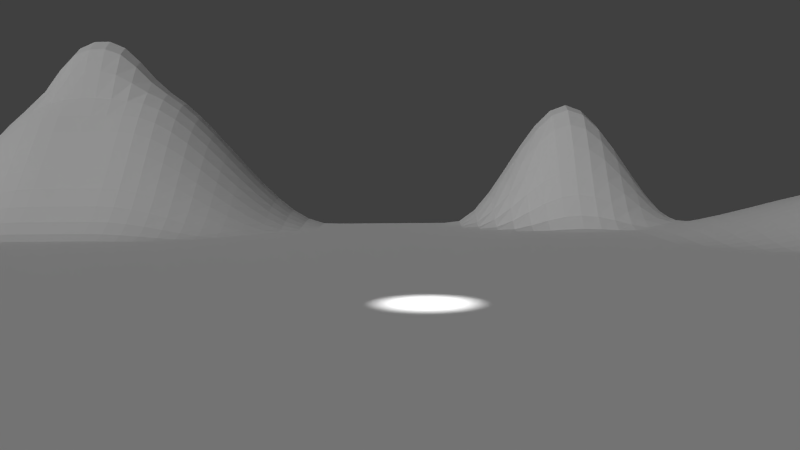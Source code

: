 # Source: MS-Szene1.blend  (saved by Blender 2.76.0; exported with 4.5.12 LTS)
import bpy
from mathutils import Matrix  # noqa: F401  (used for matrix-valued properties, if any)

bpy.ops.wm.read_factory_settings(use_empty=True)
scene = bpy.context.scene
scene.name = 'Scene'

# ---- collections
col_collection_1 = bpy.data.collections.new('Collection 1'); scene.collection.children.link(col_collection_1)
col_weihnachtsbaum = bpy.data.collections.new('Weihnachtsbaum')  # instanced only; not linked into the scene
col_baum_landschaft = bpy.data.collections.new('Baum_Landschaft')  # instanced only; not linked into the scene
col_haus = bpy.data.collections.new('Haus')  # instanced only; not linked into the scene

# ---- world
world_world = bpy.data.worlds.new('World'); scene.world = world_world
world_world.color = (0.05088, 0.05088, 0.05088)
world_world.use_sun_shadow = False
world_world.sun_shadow_jitter_overblur = 0.0
world_world.cycles.sampling_method = 'MANUAL'
world_world.cycles.sample_map_resolution = 256

# ---- cameras
cam_camera_001 = bpy.data.cameras.new('Camera.001')
cam_camera_001.clip_end = 100.0
cam_camera_001.lens = 35.0
cam_camera_001.sensor_width = 32.0
cam_camera_001.sensor_height = 18.0
cam_camera_001.display_size = 2.0
cam_camera_001.dof.focus_distance = 0.0

# ---- lights
light_spot = bpy.data.lights.new('Spot', 'SPOT')
light_spot.transmission_factor = 0.0
light_spot.energy = 50.0
light_spot.shadow_buffer_clip_start = 0.5
light_spot.shadow_soft_size = 0.1
light_spot.shadow_maximum_resolution = 0.006
light_spot.use_absolute_resolution = True
light_spot.cycles.use_multiple_importance_sampling = False
light_sun = bpy.data.lights.new('Sun', 'SUN')
light_sun.transmission_factor = 0.0
light_sun.angle = 0.1993
light_sun.energy = 1.0
light_sun.shadow_buffer_clip_start = 0.5
light_sun.shadow_soft_size = 0.1
light_sun.shadow_cascade_max_distance = 1000.0
light_sun.cycles.use_multiple_importance_sampling = False

# ---- meshes
me_plane = bpy.data.meshes.new('Plane')
me_plane.from_pydata([(-1.0, -1.0, 0.001767), (1.0, -1.0, 0.0107), (-1.0, 1.0, 0.0), (1.0, 1.0, 0.0), (-1.0, 0.0, 0.0), (0.0, -1.0, 0.0), (1.0, 0.0, 0.0), (0.0, 1.0, 0.0), (-1.008, -0.5, 0.02248), (0.5, -1.0, 0.3019), (1.0, 0.5, 0.0), (-0.5, 1.0, 0.0), (-1.0, 0.5, 0.0), (-0.5, -1.0, 0.06341), (1.0, -0.5, 0.0), (0.5, 1.0, 0.0), (0.0, -0.5, 0.0), (0.5, -0.5, 0.0), (-0.5004, -0.5, 0.001767), (-1.016, -0.75, 0.04364), (0.75, -1.0, 0.2506), (1.0, 0.75, 0.0), (-0.75, 1.0, 0.0), (-1.0, 0.25, 0.0), (-0.25, -1.0, 0.1569), (1.0, -0.25, 0.0), (0.25, 1.0, 0.0), (0.0, -0.25, 0.0), (-1.0, -0.25, 0.0), (0.25, -1.0, 0.05464), (1.0, 0.25, 0.0), (-0.25, 1.0, 0.0), (-1.0, 0.75, 0.0), (-0.7528, -1.0, 0.008968), (1.0, -0.75, 0.0), (0.75, 1.0, 0.0), (0.0, -0.75, 0.0), (0.5, -0.25, 0.0), (0.5, -0.75, 0.08319), (0.25, -0.5, 0.0), (0.75, -0.5, 0.0), (-0.5, -0.25, 0.0), (-0.5028, -0.75, 0.008968), (-0.7664, -0.5, 0.04364), (-0.25, -0.5, 0.0), (-0.25, -0.75, 0.0), (-0.7794, -0.75, 0.07544), (-0.75, -0.25, 0.0), (0.75, -0.75, 0.06805), (0.25, -0.75, 0.0008201), (0.25, -0.25, 0.0), (0.75, -0.25, 0.0), (-0.25, -0.25, 0.0), (-1.008, -0.875, 0.02248), (0.875, -1.0, 0.1191), (1.0, 0.875, 0.0), (-0.875, 1.0, 0.0), (-1.0, 0.125, 0.0), (-0.125, -1.0, 0.003418), (1.0, -0.125, 0.0), (0.125, 1.0, 0.0), (-1.0, -0.375, 0.001767), (0.375, -1.0, 0.1893), (1.0, 0.375, 0.0), (-0.375, 1.0, 0.0), (-1.0, 0.625, 0.0), (-0.6254, -1.0, 0.001767), (1.0, -0.625, 0.0), (0.625, 1.0, 0.0), (0.0, -0.625, 0.0), (0.5, -0.625, 0.0008201), (0.125, -0.5, 0.0), (0.625, -0.5, 0.0), (-0.5028, -0.625, 0.008968), (-0.8914, -0.5, 0.04364), (-0.375, -0.5, 0.0), (-1.016, -0.625, 0.04364), (0.625, -1.0, 0.3796), (1.0, 0.625, 0.0), (-0.625, 1.0, 0.0), (-1.0, 0.375, 0.0), (-0.375, -1.0, 0.2297), (1.0, -0.375, 0.0), (0.375, 1.0, 0.0), (0.0, -0.375, 0.0), (-1.0, -0.125, 0.0), (0.125, -1.0, 0.0), (1.0, 0.125, 0.0), (-0.125, 1.0, 0.0), (-1.0, 0.875, 0.0), (-0.8778, -1.0, 0.008968), (1.0, -0.875, 0.002844), (0.875, 1.0, 0.0), (0.0, -0.875, 0.0), (0.5, -0.375, 0.0), (0.5, -0.875, 0.2181), (0.375, -0.5, 0.0), (0.875, -0.5, 0.0), (-0.5, -0.375, 0.0), (-0.5005, -0.875, 0.01633), (-0.6329, -0.5, 0.02248), (-0.125, -0.5, 0.0), (-0.25, -0.625, 0.0), (-0.25, -0.875, 0.06341), (-0.375, -0.75, 0.0), (-0.125, -0.75, 0.0), (-0.7794, -0.625, 0.07544), (-0.7664, -0.875, 0.04364), (-0.9044, -0.75, 0.07544), (-0.6414, -0.75, 0.04364), (-0.7528, -0.375, 0.008968), (-0.875, -0.25, 0.0), (-0.625, -0.25, 0.0), (0.75, -0.625, 1.74e-05), (0.75, -0.875, 0.1893), (0.625, -0.75, 0.08521), (0.875, -0.75, 0.01661), (0.25, -0.625, 0.0), (0.25, -0.875, 0.03263), (0.125, -0.75, 0.0), (0.375, -0.75, 0.04286), (0.25, -0.375, 0.0), (0.125, -0.25, 0.0), (0.375, -0.25, 0.0), (0.75, -0.375, 0.0), (0.625, -0.25, 0.0), (0.875, -0.25, 0.0), (-0.25, -0.375, 0.0), (-0.375, -0.25, 0.0), (-0.125, -0.25, 0.0), (-0.125, -0.375, 0.0), (-0.375, -0.375, 0.0), (0.875, -0.375, 0.0), (0.625, -0.375, 0.0), (0.375, -0.375, 0.0), (0.125, -0.375, 0.0), (0.375, -0.875, 0.1401), (0.125, -0.875, 0.0), (0.125, -0.625, 0.0), (0.875, -0.875, 0.08319), (0.625, -0.875, 0.222), (0.625, -0.625, 0.001006), (-0.6254, -0.375, 0.001767), (-0.8778, -0.375, 0.008968), (-0.6329, -0.875, 0.02248), (-0.8914, -0.875, 0.04364), (-0.9044, -0.625, 0.07544), (-0.125, -0.875, 0.0), (-0.375, -0.875, 0.1035), (-0.375, -0.625, 0.0), (-0.125, -0.625, 0.0), (-0.6414, -0.625, 0.04364), (0.875, -0.625, 0.0), (0.375, -0.625, 0.0), (-1.003, -0.9375, 0.01029), (0.9375, -1.0, 0.05464), (1.0, 0.9375, 0.0), (-0.9375, 1.0, 0.0), (-1.0, 0.0625, 0.0), (-0.0625, -1.0, 0.0), (1.0, -0.0625, 0.0), (0.0625, 1.0, 0.0), (-1.003, -0.4375, 0.01029), (0.4375, -1.0, 0.2506), (1.0, 0.4375, 0.0), (-0.4375, 1.0, 0.0), (-1.0, 0.5625, 0.0), (-0.5625, -1.0, 0.003418), (1.0, -0.5625, 0.0), (0.5625, 1.0, 0.0), (0.0, -0.5625, 0.0), (0.5, -0.5625, 0.0), (0.0625, -0.5, 0.0), (0.5625, -0.5, 0.0), (-0.5016, -0.5625, 0.005578), (-0.9503, -0.5, 0.03469), (-0.4375, -0.5, 0.0), (-1.018, -0.6875, 0.04694), (0.6875, -1.0, 0.3312), (1.0, 0.6875, 0.0), (-0.6875, 1.0, 0.0), (-1.0, 0.3125, 0.0), (-0.3125, -1.0, 0.2297), (1.0, -0.3125, 0.0), (0.3125, 1.0, 0.0), (0.0, -0.3125, 0.0), (-1.0, -0.1875, 0.0), (0.1875, -1.0, 0.0107), (1.0, 0.1875, 0.0), (-0.1875, 1.0, 0.0), (-1.0, 0.8125, 0.0), (-0.8158, -1.0, 0.01029), (1.0, -0.8125, 0.0), (0.8125, 1.0, 0.0), (0.0, -0.8125, 0.0), (0.5, -0.3125, 0.0), (0.5, -0.8125, 0.1514), (0.3125, -0.5, 0.0), (0.8125, -0.5, 0.0), (-0.5, -0.3125, 0.0), (-0.5016, -0.8125, 0.005578), (-0.7003, -0.5, 0.03469), (-0.1875, -0.5, 0.0), (-0.25, -0.5625, 0.0), (-0.25, -0.8125, 0.007995), (-0.4375, -0.75, 0.0005206), (-0.1875, -0.75, 0.0), (-0.7739, -0.5625, 0.06189), (-0.7739, -0.8125, 0.06189), (-0.9614, -0.75, 0.06189), (-0.7114, -0.75, 0.06189), (-0.75, -0.3125, 0.0005206), (-0.9375, -0.25, 0.0), (-0.6875, -0.25, 0.0), (0.75, -0.5625, 0.0), (0.75, -0.8125, 0.1293), (0.5625, -0.75, 0.08521), (0.8125, -0.75, 0.04286), (0.25, -0.5625, 0.0), (0.25, -0.8125, 0.01348), (0.0625, -0.75, 0.0), (0.3125, -0.75, 0.01661), (0.25, -0.3125, 0.0), (0.0625, -0.25, 0.0), (0.3125, -0.25, 0.0), (0.75, -0.3125, 0.0), (0.5625, -0.25, 0.0), (0.8125, -0.25, 0.0), (-0.25, -0.3125, 0.0), (-0.4375, -0.25, 0.0), (-0.1875, -0.25, 0.0), (-1.013, -0.8125, 0.03469), (0.8125, -1.0, 0.1893), (1.0, 0.8125, 0.0), (-0.8125, 1.0, 0.0), (-1.0, 0.1875, 0.0), (-0.1875, -1.0, 0.06341), (1.0, -0.1875, 0.0), (0.1875, 1.0, 0.0), (-1.0, -0.3125, 0.0), (0.3125, -1.0, 0.1191), (1.0, 0.3125, 0.0), (-0.3125, 1.0, 0.0), (-1.0, 0.6875, 0.0), (-0.6891, -1.0, 0.005578), (1.0, -0.6875, 0.0), (0.6875, 1.0, 0.0), (0.0, -0.6875, 0.0), (0.5, -0.6875, 0.02809), (0.1875, -0.5, 0.0), (0.6875, -0.5, 0.0), (-0.5033, -0.6875, 0.01029), (-0.8303, -0.5, 0.04694), (-0.3125, -0.5, 0.0), (-1.013, -0.5625, 0.03469), (0.5625, -1.0, 0.3663), (1.0, 0.5625, 0.0), (-0.5625, 1.0, 0.0), (-1.0, 0.4375, 0.0), (-0.4375, -1.0, 0.1569), (1.0, -0.4375, 0.0), (0.4375, 1.0, 0.0), (0.0, -0.4375, 0.0), (-1.0, -0.0625, 0.0), (0.0625, -1.0, 0.0), (1.0, 0.0625, 0.0), (-0.0625, 1.0, 0.0), (-1.0, 0.9375, 0.0), (-0.9391, -1.0, 0.005578), (1.0, -0.9375, 0.008247), (0.9375, 1.0, 0.0), (0.0, -0.9375, 0.0), (0.5, -0.4375, 0.0), (0.5, -0.9375, 0.2701), (0.4375, -0.5, 0.0), (0.9375, -0.5, 0.0), (-0.5, -0.4375, 0.0), (-0.5, -0.9375, 0.04758), (-0.5658, -0.5, 0.01029), (-0.0625, -0.5, 0.0), (-0.25, -0.6875, 0.0), (-0.25, -0.9375, 0.1283), (-0.3125, -0.75, 0.0), (-0.0625, -0.75, 0.0), (-0.7814, -0.6875, 0.0806), (-0.7588, -0.9375, 0.02467), (-0.8439, -0.75, 0.0806), (-0.5713, -0.75, 0.02467), (-0.7588, -0.4375, 0.02467), (-0.8125, -0.25, 0.0), (-0.5625, -0.25, 0.0), (0.75, -0.6875, 0.02008), (0.75, -0.9375, 0.2338), (0.6875, -0.75, 0.08319), (0.9375, -0.75, 0.0008201), (0.25, -0.6875, 0.0), (0.25, -0.9375, 0.04855), (0.1875, -0.75, 0.0), (0.4375, -0.75, 0.06805), (0.25, -0.4375, 0.0), (0.1875, -0.25, 0.0), (0.4375, -0.25, 0.0), (0.75, -0.4375, 0.0), (0.6875, -0.25, 0.0), (0.9375, -0.25, 0.0), (-0.25, -0.4375, 0.0), (-0.3125, -0.25, 0.0), (-0.0625, -0.25, 0.0), (-0.125, -0.3125, 0.0), (-0.125, -0.4375, 0.0), (-0.1875, -0.375, 0.0), (-0.0625, -0.375, 0.0), (-0.375, -0.3125, 0.0), (-0.375, -0.4375, 0.0), (-0.4375, -0.375, 0.0), (-0.3125, -0.375, 0.0), (0.875, -0.3125, 0.0), (0.875, -0.4375, 0.0), (0.8125, -0.375, 0.0), (0.9375, -0.375, 0.0), (0.625, -0.3125, 0.0), (0.625, -0.4375, 0.0), (0.5625, -0.375, 0.0), (0.6875, -0.375, 0.0), (0.375, -0.3125, 0.0), (0.375, -0.4375, 0.0), (0.3125, -0.375, 0.0), (0.4375, -0.375, 0.0), (0.125, -0.3125, 0.0), (0.125, -0.4375, 0.0), (0.0625, -0.375, 0.0), (0.1875, -0.375, 0.0), (0.375, -0.8125, 0.09144), (0.375, -0.9375, 0.176), (0.3125, -0.875, 0.08319), (0.4375, -0.875, 0.1893), (0.125, -0.8125, 0.0), (0.125, -0.9375, 0.0), (0.0625, -0.875, 0.0), (0.1875, -0.875, 0.002844), (0.125, -0.5625, 0.0), (0.125, -0.6875, 0.0), (0.0625, -0.625, 0.0), (0.1875, -0.625, 0.0), (0.875, -0.8125, 0.04855), (0.875, -0.9375, 0.1094), (0.8125, -0.875, 0.1401), (0.9375, -0.875, 0.03263), (0.625, -0.8125, 0.1544), (0.625, -0.9375, 0.3132), (0.5625, -0.875, 0.222), (0.6875, -0.875, 0.2181), (0.625, -0.5625, 0.0), (0.625, -0.6875, 0.02919), (0.5625, -0.625, 0.001006), (0.6875, -0.625, 0.0008201), (-0.625, -0.3125, 0.0), (-0.6283, -0.4375, 0.01029), (-0.6891, -0.375, 0.005578), (-0.5625, -0.375, 0.0), (-0.875, -0.3125, 0.0005206), (-0.8838, -0.4375, 0.02467), (-0.9391, -0.375, 0.005578), (-0.8158, -0.375, 0.01029), (-0.6378, -0.8125, 0.03469), (-0.6283, -0.9375, 0.01029), (-0.7003, -0.875, 0.03469), (-0.5658, -0.875, 0.01029), (-0.8989, -0.8125, 0.06189), (-0.8838, -0.9375, 0.02467), (-0.9503, -0.875, 0.03469), (-0.8303, -0.875, 0.04694), (-0.8989, -0.5625, 0.06189), (-0.9064, -0.6875, 0.0806), (-0.9614, -0.625, 0.06189), (-0.8439, -0.625, 0.0806), (-0.125, -0.8125, 0.0), (-0.125, -0.9375, 0.0007798), (-0.1875, -0.875, 0.0146), (-0.0625, -0.875, 0.0), (-0.375, -0.8125, 0.02331), (-0.375, -0.9375, 0.1901), (-0.4375, -0.875, 0.06341), (-0.3125, -0.875, 0.1035), (-0.375, -0.5625, 0.0), (-0.375, -0.6875, 0.0), (-0.4375, -0.625, 0.0005206), (-0.3125, -0.625, 0.0), (-0.125, -0.5625, 0.0), (-0.125, -0.6875, 0.0), (-0.1875, -0.625, 0.0), (-0.0625, -0.625, 0.0), (-0.6378, -0.5625, 0.03469), (-0.6428, -0.6875, 0.04694), (-0.7114, -0.625, 0.06189), (-0.5713, -0.625, 0.02467), (0.875, -0.5625, 0.0), (0.875, -0.6875, 0.0002682), (0.8125, -0.625, 0.0), (0.9375, -0.625, 0.0), (0.375, -0.5625, 0.0), (0.375, -0.6875, 0.008247), (0.3125, -0.625, 0.0), (0.4375, -0.625, 1.74e-05), (0.4375, -0.6875, 0.02008), (0.3125, -0.6875, 0.0002682), (0.3125, -0.5625, 0.0), (0.9375, -0.6875, 0.0), (0.8125, -0.6875, 0.008247), (0.8125, -0.5625, 0.0), (-0.5722, -0.6875, 0.02699), (-0.7131, -0.6875, 0.06614), (-0.7067, -0.5625, 0.0504), (-0.0625, -0.6875, 0.0), (-0.1875, -0.6875, 0.0), (-0.1875, -0.5625, 0.0), (-0.3125, -0.6875, 0.0), (-0.4376, -0.6875, 0.0008522), (-0.4375, -0.5625, 1.487e-05), (-0.3125, -0.9375, 0.1901), (-0.4375, -0.9375, 0.1283), (-0.4375, -0.8125, 0.008009), (-0.0625, -0.9375, 0.0), (-0.1875, -0.9375, 0.04758), (-0.1875, -0.8125, 0.0), (-0.8462, -0.6875, 0.08631), (-0.9631, -0.6875, 0.06614), (-0.9567, -0.5625, 0.0504), (-0.8222, -0.9375, 0.02699), (-0.9439, -0.9375, 0.01845), (-0.9567, -0.8125, 0.0504), (-0.5632, -0.9375, 0.003804), (-0.6939, -0.9375, 0.01845), (-0.7067, -0.8125, 0.0504), (-0.8222, -0.4375, 0.02699), (-0.9439, -0.4375, 0.01845), (-0.9375, -0.3125, 1.487e-05), (-0.5632, -0.4375, 0.003024), (-0.6939, -0.4375, 0.01845), (-0.6875, -0.3125, 1.487e-05), (0.6875, -0.6875, 0.02809), (0.5625, -0.6875, 0.02919), (0.5625, -0.5625, 0.0), (0.6875, -0.9375, 0.2837), (0.5625, -0.9375, 0.306), (0.5625, -0.8125, 0.1544), (0.9375, -0.9375, 0.04855), (0.8125, -0.9375, 0.176), (0.8125, -0.8125, 0.09144), (0.1875, -0.6875, 0.0), (0.0625, -0.6875, 0.0), (0.0625, -0.5625, 0.0), (0.1875, -0.9375, 0.008247), (0.0625, -0.9375, 0.0), (0.0625, -0.8125, 0.0), (0.4375, -0.9375, 0.2338), (0.3125, -0.9375, 0.1094), (0.3125, -0.8125, 0.04855), (0.1875, -0.4375, 0.0), (0.0625, -0.4375, 0.0), (0.0625, -0.3125, 0.0), (0.4375, -0.4375, 0.0), (0.3125, -0.4375, 0.0), (0.3125, -0.3125, 0.0), (0.6875, -0.4375, 0.0), (0.5625, -0.4375, 0.0), (0.5625, -0.3125, 0.0), (0.9375, -0.4375, 0.0), (0.8125, -0.4375, 0.0), (0.8125, -0.3125, 0.0), (-0.3125, -0.4375, 0.0), (-0.4375, -0.4375, 0.0), (-0.4375, -0.3125, 0.0), (-0.0625, -0.4375, 0.0), (-0.1875, -0.4375, 0.0), (-0.1875, -0.3125, 0.0), (-0.0625, -0.3125, 0.0), (-0.3125, -0.3125, 0.0), (0.9375, -0.3125, 0.0), (0.6875, -0.3125, 0.0), (0.4375, -0.3125, 0.0), (0.1875, -0.3125, 0.0), (0.4375, -0.8125, 0.1293), (0.1875, -0.8125, 0.0), (0.1875, -0.5625, 0.0), (0.9375, -0.8125, 0.01348), (0.6875, -0.8125, 0.1514), (0.6875, -0.5625, 0.0), (-0.5625, -0.3125, 0.0), (-0.8126, -0.3125, 0.0008522), (-0.5689, -0.8125, 0.01845), (-0.8381, -0.8125, 0.06614), (-0.8381, -0.5625, 0.06614), (-0.0625, -0.8125, 0.0), (-0.3125, -0.8125, 0.02331), (-0.3125, -0.5625, 0.0), (-0.0625, -0.5625, 0.0), (-0.5689, -0.5625, 0.01845), (0.9375, -0.5625, 0.0), (0.4375, -0.5625, 0.0), (-1.001, -0.9688, 0.005334), (0.9688, -1.0, 0.02919), (1.0, 0.9688, 0.0), (-0.9688, 1.0, 0.0), (-1.0, 0.03125, 0.0), (-0.03125, -1.0, 0.0), (1.0, -0.03125, 0.0), (0.03125, 1.0, 0.0), (-1.005, -0.4688, 0.01616), (0.4688, -1.0, 0.2733), (1.0, 0.4688, 0.0), (-0.4688, 1.0, 0.0), (-1.0, 0.5312, 0.0), (-0.5312, -1.0, 0.02584), (1.0, -0.5312, 0.0), (0.5312, 1.0, 0.0), (0.0, -0.5312, 0.0), (0.5, -0.5312, 0.0), (0.03125, -0.5, 0.0), (0.5312, -0.5, 0.0), (-0.5009, -0.5312, 0.003587), (-0.9792, -0.5, 0.0288), (-0.4688, -0.5, 7.351e-05), (-1.017, -0.7188, 0.0461), (0.7188, -1.0, 0.2853), (1.0, 0.7188, 0.0), (-0.7188, 1.0, 0.0), (-1.0, 0.2812, 0.0), (-0.2812, -1.0, 0.1993), (1.0, -0.2812, 0.0), (0.2812, 1.0, 0.0), (0.0, -0.2812, 0.0), (-1.0, -0.2188, 0.0), (0.2188, -1.0, 0.02919), (1.0, 0.2188, 0.0), (-0.2188, 1.0, 0.0), (-1.0, 0.7812, 0.0), (-0.7844, -1.0, 0.009951), (1.0, -0.7812, 0.0), (0.7812, 1.0, 0.0), (0.0, -0.7812, 0.0), (0.5, -0.2812, 0.0), (0.5, -0.7812, 0.1166), (0.2812, -0.5, 0.0), (0.7812, -0.5, 0.0), (-0.5, -0.2812, 0.0), (-0.5022, -0.7812, 0.007451), (-0.7336, -0.5, 0.03975), (-0.2188, -0.5, 0.0), (-0.25, -0.5312, 0.0), (-0.25, -0.7812, 0.0), (-0.4697, -0.75, 0.003587), (-0.2188, -0.75, 0.0), (-0.7703, -0.5312, 0.05311), (-0.777, -0.7812, 0.06949), (-0.9891, -0.75, 0.05311), (-0.7457, -0.75, 0.06949), (-0.75, -0.2812, 0.0), (-0.9688, -0.25, 0.0), (-0.7188, -0.25, 0.0), (0.75, -0.5312, 0.0), (0.75, -0.7812, 0.09793), (0.5312, -0.75, 0.08521), (0.7812, -0.75, 0.05622), (0.25, -0.5312, 0.0), (0.25, -0.7812, 0.005644), (0.03125, -0.75, 0.0), (0.2812, -0.75, 0.006624), (0.25, -0.2812, 0.0), (0.03125, -0.25, 0.0), (0.2812, -0.25, 0.0), (0.75, -0.2812, 0.0), (0.5312, -0.25, 0.0), (0.7812, -0.25, 0.0), (-0.25, -0.2812, 0.0), (-0.4688, -0.25, 0.0), (-0.2188, -0.25, 0.0), (-1.01, -0.8438, 0.0288), (0.8438, -1.0, 0.1544), (1.0, 0.8438, 0.0), (-0.8438, 1.0, 0.0), (-1.0, 0.1562, 0.0), (-0.1562, -1.0, 0.02584), (1.0, -0.1562, 0.0), (0.1562, 1.0, 0.0), (-1.0, -0.3438, 7.351e-05), (0.3438, -1.0, 0.1544), (1.0, 0.3438, 0.0), (-0.3438, 1.0, 0.0), (-1.0, 0.6562, 0.0), (-0.6572, -1.0, 0.003587), (1.0, -0.6562, 0.0), (0.6562, 1.0, 0.0), (0.0, -0.6562, 0.0), (0.5, -0.6562, 0.01005), (0.1562, -0.5, 0.0), (0.6562, -0.5, 0.0), (-0.5031, -0.6562, 0.009951), (-0.8612, -0.5, 0.0461), (-0.3438, -0.5, 0.0), (-1.015, -0.5938, 0.03975), (0.5938, -1.0, 0.3796), (1.0, 0.5938, 0.0), (-0.5938, 1.0, 0.0), (-1.0, 0.4062, 0.0), (-0.4062, -1.0, 0.1993), (1.0, -0.4062, 0.0), (0.4062, 1.0, 0.0), (0.0, -0.4062, 0.0), (-1.0, -0.09375, 0.0), (0.09375, -1.0, 0.0), (1.0, 0.09375, 0.0), (-0.09375, 1.0, 0.0), (-1.0, 0.9062, 0.0), (-0.9085, -1.0, 0.007451), (1.0, -0.9062, 0.005644), (0.9062, 1.0, 0.0), (0.0, -0.9062, 0.0), (0.5, -0.4062, 0.0), (0.5, -0.9062, 0.2463), (0.4062, -0.5, 0.0), (0.9062, -0.5, 0.0), (-0.5, -0.4062, 0.0), (-0.5001, -0.9062, 0.0317), (-0.5992, -0.5, 0.01616), (-0.09375, -0.5, 0.0), (-0.25, -0.6562, 0.0), (-0.25, -0.9062, 0.09781), (-0.3438, -0.75, 0.0), (-0.09375, -0.75, 0.0), (-0.7809, -0.6562, 0.07927), (-0.7625, -0.9062, 0.034), (-0.8746, -0.75, 0.07927), (-0.6063, -0.75, 0.034), (-0.7555, -0.4062, 0.01616), (-0.8438, -0.25, 0.0), (-0.5938, -0.25, 0.0), (0.75, -0.6562, 0.005644), (0.75, -0.9062, 0.2143), (0.6562, -0.75, 0.08521), (0.9062, -0.75, 0.006624), (0.25, -0.6562, 0.0), (0.25, -0.9062, 0.04149), (0.1562, -0.75, 0.0), (0.4062, -0.75, 0.05622), (0.25, -0.4062, 0.0), (0.1562, -0.25, 0.0), (0.4062, -0.25, 0.0), (0.75, -0.4062, 0.0), (0.6562, -0.25, 0.0), (0.9062, -0.25, 0.0), (-0.25, -0.4062, 0.0), (-0.3438, -0.25, 0.0), (-0.09375, -0.25, 0.0), (-0.125, -0.2812, 0.0), (-0.125, -0.4062, 0.0), (-0.2188, -0.375, 0.0), (-0.09375, -0.375, 0.0), (-0.375, -0.2812, 0.0), (-0.375, -0.4062, 0.0), (-0.4688, -0.375, 0.0), (-0.3438, -0.375, 0.0), (0.875, -0.2812, 0.0), (0.875, -0.4062, 0.0), (0.7812, -0.375, 0.0), (0.9062, -0.375, 0.0), (0.625, -0.2812, 0.0), (0.625, -0.4062, 0.0), (0.5312, -0.375, 0.0), (0.6562, -0.375, 0.0), (0.375, -0.2812, 0.0), (0.375, -0.4062, 0.0), (0.2812, -0.375, 0.0), (0.4062, -0.375, 0.0), (0.125, -0.2812, 0.0), (0.125, -0.4062, 0.0), (0.03125, -0.375, 0.0), (0.1562, -0.375, 0.0), (0.375, -0.7812, 0.06628), (0.375, -0.9062, 0.1603), (0.2812, -0.875, 0.05622), (0.4062, -0.875, 0.1665), (0.125, -0.7812, 0.0), (0.125, -0.9062, 0.0), (0.03125, -0.875, 0.0), (0.1562, -0.875, 0.0), (0.125, -0.5312, 0.0), (0.125, -0.6562, 0.0), (0.03125, -0.625, 0.0), (0.1562, -0.625, 0.0), (0.875, -0.7812, 0.03146), (0.875, -0.9062, 0.09793), (0.7812, -0.875, 0.1665), (0.9062, -0.875, 0.05622), (0.625, -0.7812, 0.1191), (0.625, -0.9062, 0.2577), (0.5312, -0.875, 0.222), (0.6562, -0.875, 0.222), (0.625, -0.5312, 0.0), (0.625, -0.6562, 0.0107), (0.5312, -0.625, 0.001006), (0.6562, -0.625, 0.001006), (-0.625, -0.2812, 0.0), (-0.6265, -0.4062, 0.005334), (-0.721, -0.375, 0.007451), (-0.5938, -0.375, 0.0004506), (-0.875, -0.2812, 0.0), (-0.8805, -0.4062, 0.01616), (-0.9697, -0.375, 0.003587), (-0.8469, -0.375, 0.009951), (-0.6399, -0.7812, 0.03975), (-0.6305, -0.9062, 0.01616), (-0.7336, -0.875, 0.03975), (-0.5992, -0.875, 0.01616), (-0.902, -0.7812, 0.06949), (-0.8875, -0.9062, 0.034), (-0.9792, -0.875, 0.0288), (-0.8612, -0.875, 0.0461), (-0.8953, -0.5312, 0.05311), (-0.9059, -0.6562, 0.07927), (-0.9891, -0.625, 0.05311), (-0.8746, -0.625, 0.07927), (-0.125, -0.7812, 0.0), (-0.125, -0.9062, 0.0), (-0.2188, -0.875, 0.03737), (-0.09375, -0.875, 0.0), (-0.375, -0.7812, 0.00258), (-0.375, -0.9062, 0.1494), (-0.4688, -0.875, 0.03741), (-0.3438, -0.875, 0.1094), (-0.375, -0.5312, 0.0), (-0.375, -0.6562, 0.0), (-0.4697, -0.625, 0.003587), (-0.3438, -0.625, 0.0), (-0.125, -0.5312, 0.0), (-0.125, -0.6562, 0.0), (-0.2188, -0.625, 0.0), (-0.09375, -0.625, 0.0), (-0.6354, -0.5312, 0.0288), (-0.6424, -0.6562, 0.0461), (-0.7457, -0.625, 0.06949), (-0.6063, -0.625, 0.034), (0.875, -0.5312, 0.0), (0.875, -0.6562, 0.0), (0.7812, -0.625, 0.0), (0.9062, -0.625, 0.0), (0.375, -0.5312, 0.0), (0.375, -0.6562, 0.0006537), (0.2812, -0.625, 0.0), (0.4062, -0.625, 0.0), (-1.005, -0.9062, 0.01616), (0.9062, -1.0, 0.08521), (1.0, 0.9062, 0.0), (-0.9062, 1.0, 0.0), (-1.0, 0.09375, 0.0), (-0.09375, -1.0, 0.0), (1.0, -0.09375, 0.0), (0.09375, 1.0, 0.0), (-1.001, -0.4062, 0.005334), (0.4062, -1.0, 0.222), (1.0, 0.4062, 0.0), (-0.4062, 1.0, 0.0), (-1.0, 0.5938, 0.0), (-0.5938, -1.0, 0.0004506), (1.0, -0.5938, 0.0), (0.5938, 1.0, 0.0), (0.0, -0.5938, 0.0), (0.5, -0.5938, 0.0), (0.09375, -0.5, 0.0), (0.5938, -0.5, 0.0), (-0.5022, -0.5938, 0.007451), (-0.9211, -0.5, 0.03975), (-0.4062, -0.5, 0.0), (-1.017, -0.6562, 0.0461), (0.6562, -1.0, 0.3663), (1.0, 0.6562, 0.0), (-0.6562, 1.0, 0.0), (-1.0, 0.3438, 0.0), (-0.3438, -1.0, 0.2413), (1.0, -0.3438, 0.0), (0.3438, 1.0, 0.0), (0.0, -0.3438, 0.0), (-1.0, -0.1562, 0.0), (0.1562, -1.0, 0.001006), (1.0, 0.1562, 0.0), (-0.1562, 1.0, 0.0), (-1.0, 0.8438, 0.0), (-0.8469, -1.0, 0.009951), (1.0, -0.8438, 0.0006537), (0.8438, 1.0, 0.0), (0.0, -0.8438, 0.0), (0.5, -0.3438, 0.0), (0.5, -0.8438, 0.1859), (0.3438, -0.5, 0.0), (0.8438, -0.5, 0.0), (-0.5, -0.3438, 0.0), (-0.5009, -0.8438, 0.006165), (-0.6667, -0.5, 0.0288), (-0.1562, -0.5, 0.0), (-0.25, -0.5938, 0.0), (-0.25, -0.8438, 0.03131), (-0.4062, -0.75, 0.0), (-0.1562, -0.75, 0.0), (-0.777, -0.5938, 0.06949), (-0.7703, -0.8438, 0.05311), (-0.9332, -0.75, 0.06949), (-0.6766, -0.75, 0.05311), (-0.7509, -0.3438, 0.003587), (-0.9062, -0.25, 0.0), (-0.6562, -0.25, 0.0), (0.75, -0.5938, 0.0), (0.75, -0.8438, 0.1603), (0.5938, -0.75, 0.08521), (0.8438, -0.75, 0.02919), (0.25, -0.5938, 0.0), (0.25, -0.8438, 0.02291), (0.09375, -0.75, 0.0), (0.3438, -0.75, 0.02919), (0.25, -0.3438, 0.0), (0.09375, -0.25, 0.0), (0.3438, -0.25, 0.0), (0.75, -0.3438, 0.0), (0.5938, -0.25, 0.0), (0.8438, -0.25, 0.0), (-0.25, -0.3438, 0.0), (-0.4062, -0.25, 0.0), (-0.1562, -0.25, 0.0), (-1.015, -0.7812, 0.03975), (0.7812, -1.0, 0.222), (1.0, 0.7812, 0.0), (-0.7812, 1.0, 0.0), (-1.0, 0.2188, 0.0), (-0.2188, -1.0, 0.1094), (1.0, -0.2188, 0.0), (0.2188, 1.0, 0.0), (0.0, -0.2188, 0.0), (-1.0, -0.2812, 0.0), (0.2812, -1.0, 0.08521), (1.0, 0.2812, 0.0), (-0.2812, 1.0, 0.0), (-1.0, 0.7188, 0.0), (-0.721, -1.0, 0.007451), (1.0, -0.7188, 0.0), (0.7188, 1.0, 0.0), (0.0, -0.7188, 0.0), (0.5, -0.2188, 0.0), (0.5, -0.7188, 0.05308), (0.2188, -0.5, 0.0), (0.7188, -0.5, 0.0), (-0.5, -0.2188, 0.0), (-0.5031, -0.7188, 0.009951), (-0.7987, -0.5, 0.0461), (-0.2812, -0.5, 0.0), (-1.01, -0.5312, 0.0288), (0.5312, -1.0, 0.3369), (1.0, 0.5312, 0.0), (-0.5312, 1.0, 0.0), (-1.0, 0.4688, 0.0), (-0.4688, -1.0, 0.1094), (1.0, -0.4688, 0.0), (0.4688, 1.0, 0.0), (0.0, -0.4688, 0.0), (-1.0, -0.03125, 0.0), (0.03125, -1.0, 0.0), (1.0, 0.03125, 0.0), (-0.03125, 1.0, 0.0), (-1.0, 0.9688, 0.0), (-0.9697, -1.0, 0.003587), (1.0, -0.9688, 0.01005), (0.9688, 1.0, 0.0), (0.0, -0.9688, 0.0), (0.5, -0.4688, 0.0), (0.5, -0.9688, 0.2927), (0.4688, -0.5, 0.0), (0.9688, -0.5, 0.0), (-0.5, -0.4688, 0.0004506), (-0.5, -0.9688, 0.05921), (-0.5327, -0.5, 0.005334), (-0.03125, -0.5, 0.0), (-0.25, -0.7188, 0.0), (-0.25, -0.9688, 0.1494), (-0.2812, -0.75, 0.0), (-0.03125, -0.75, 0.0), (-0.7809, -0.7188, 0.07927), (-0.7555, -0.9688, 0.01616), (-0.8121, -0.75, 0.07927), (-0.5367, -0.75, 0.01616), (-0.75, -0.2188, 0.0), (-0.7625, -0.4688, 0.034), (-0.7812, -0.25, 0.0), (-0.5312, -0.25, 0.0), (0.75, -0.7188, 0.04149), (0.75, -0.9688, 0.2463), (0.7188, -0.75, 0.07731), (0.9688, -0.75, 0.0), (0.25, -0.7188, 0.0), (0.25, -0.9688, 0.05308), (0.2188, -0.75, 0.0), (0.4688, -0.75, 0.07731), (0.25, -0.2188, 0.0), (0.25, -0.4688, 0.0), (0.2188, -0.25, 0.0), (0.4688, -0.25, 0.0), (0.75, -0.2188, 0.0), (0.75, -0.4688, 0.0), (0.7188, -0.25, 0.0), (0.9688, -0.25, 0.0), (-0.25, -0.2188, 0.0), (-0.25, -0.4688, 0.0), (-0.2812, -0.25, 0.0), (-0.03125, -0.25, 0.0), (-0.125, -0.3438, 0.0), (-0.125, -0.4688, 0.0), (-0.1562, -0.375, 0.0), (-0.03125, -0.375, 0.0), (-0.375, -0.3438, 0.0), (-0.375, -0.4688, 0.0), (-0.4062, -0.375, 0.0), (-0.2812, -0.375, 0.0), (-0.375, -0.2188, 0.0), (0.875, -0.3438, 0.0), (0.875, -0.4688, 0.0), (0.8438, -0.375, 0.0), (0.9688, -0.375, 0.0), (0.625, -0.3438, 0.0), (0.625, -0.4688, 0.0), (0.5938, -0.375, 0.0), (0.7188, -0.375, 0.0), (0.625, -0.2188, 0.0), (0.375, -0.3438, 0.0), (0.375, -0.4688, 0.0), (0.3438, -0.375, 0.0), (0.4688, -0.375, 0.0), (0.125, -0.3438, 0.0), (0.125, -0.4688, 0.0), (0.09375, -0.375, 0.0), (0.2188, -0.375, 0.0), (0.125, -0.2188, 0.0), (0.375, -0.8438, 0.1166), (0.375, -0.9688, 0.1859), (0.3438, -0.875, 0.1117), (0.4688, -0.875, 0.2069), (0.125, -0.8438, 0.0), (0.125, -0.9688, 0.0), (0.09375, -0.875, 0.0), (0.2188, -0.875, 0.01423), (0.125, -0.5938, 0.0), (0.125, -0.7188, 0.0), (0.09375, -0.625, 0.0), (0.2188, -0.625, 0.0), (0.875, -0.8438, 0.06628), (0.875, -0.9688, 0.1166), (0.8438, -0.875, 0.1117), (0.9688, -0.875, 0.01423), (0.625, -0.8438, 0.1893), (0.625, -0.9688, 0.3605), (0.5938, -0.875, 0.222), (0.7188, -0.875, 0.2069), (0.625, -0.5938, 0.0), (0.625, -0.7188, 0.05464), (0.5938, -0.625, 0.001006), (0.7188, -0.625, 0.0003778), (-0.625, -0.3438, 7.351e-05), (-0.6305, -0.4688, 0.01616), (-0.6572, -0.375, 0.003587), (-0.5312, -0.375, 0.0), (-0.8759, -0.3438, 0.003587), (-0.8875, -0.4688, 0.034), (-0.9085, -0.375, 0.007451), (-0.7844, -0.375, 0.009951), (-0.875, -0.2188, 0.0), (-0.6354, -0.8438, 0.0288), (-0.6265, -0.9688, 0.005334), (-0.6667, -0.875, 0.0288), (-0.5328, -0.875, 0.006595), (-0.8953, -0.8438, 0.05311), (-0.8805, -0.9688, 0.01616), (-0.9211, -0.875, 0.03975), (-0.7987, -0.875, 0.0461), (-0.902, -0.5938, 0.06949), (-0.9059, -0.7188, 0.07927), (-0.9332, -0.625, 0.06949), (-0.8121, -0.625, 0.07927), (-0.125, -0.8438, 0.0), (-0.125, -0.9688, 0.00258), (-0.1562, -0.875, 0.001262), (-0.03125, -0.875, 0.0), (-0.375, -0.8438, 0.05921), (-0.375, -0.9688, 0.219), (-0.4062, -0.875, 0.08706), (-0.2812, -0.875, 0.08706), (-0.375, -0.5938, 0.0), (-0.375, -0.7188, 0.0), (-0.4062, -0.625, 0.0), (-0.2812, -0.625, 0.0), (-0.125, -0.5938, 0.0), (-0.125, -0.7188, 0.0), (-0.1562, -0.625, 0.0), (-0.03125, -0.625, 0.0), (-0.6399, -0.5938, 0.03975), (-0.6424, -0.7188, 0.0461), (-0.6766, -0.625, 0.05311), (-0.5367, -0.625, 0.01616), (-0.625, -0.2188, 0.0), (0.875, -0.5938, 0.0), (0.875, -0.7188, 0.005644), (0.8438, -0.625, 0.0), (0.9688, -0.625, 0.0), (0.375, -0.5938, 0.0), (0.375, -0.7188, 0.02291), (0.3438, -0.625, 0.0), (0.4688, -0.625, 0.0003778), (0.375, -0.2188, 0.0), (0.875, -0.2188, 0.0), (-0.125, -0.2188, 0.0), (-0.0625, -0.2188, 0.0), (-0.1875, -0.2188, 0.0), (0.9375, -0.2188, 0.0), (0.8125, -0.2188, 0.0), (0.4375, -0.2188, 0.0), (0.3125, -0.2188, 0.0), (0.4375, -0.6562, 0.005644), (0.4375, -0.7188, 0.04149), (0.4062, -0.6875, 0.01423), (0.4688, -0.6875, 0.02492), (0.3125, -0.6562, 0.0), (0.3125, -0.7188, 0.005644), (0.2812, -0.6875, 0.0), (0.3438, -0.6875, 0.003184), (0.3125, -0.5312, 0.0), (0.3125, -0.5938, 0.0), (0.2812, -0.5625, 0.0), (0.3438, -0.5625, 0.0), (0.9375, -0.6562, 0.0), (0.9375, -0.7188, 0.0), (0.9062, -0.6875, 0.0), (0.9688, -0.6875, 0.0), (0.8125, -0.6562, 0.0006537), (0.8125, -0.7188, 0.02291), (0.7812, -0.6875, 0.01423), (0.8438, -0.6875, 0.003184), (0.8125, -0.5312, 0.0), (0.8125, -0.5938, 0.0), (0.7812, -0.5625, 0.0), (0.8438, -0.5625, 0.0), (-0.5625, -0.2188, 0.0), (-0.6875, -0.2188, 0.0), (-0.572, -0.6562, 0.0264), (-0.572, -0.7188, 0.0264), (-0.6074, -0.6875, 0.0368), (-0.5374, -0.6875, 0.01798), (-0.7127, -0.6562, 0.06506), (-0.7127, -0.7188, 0.06506), (-0.7476, -0.6875, 0.07421), (-0.6781, -0.6875, 0.05688), (-0.7036, -0.5312, 0.04285), (-0.7093, -0.5938, 0.05688), (-0.7406, -0.5625, 0.05688), (-0.6724, -0.5625, 0.04285), (-0.0625, -0.6562, 0.0), (-0.0625, -0.7188, 0.0), (-0.09375, -0.6875, 0.0), (-0.03125, -0.6875, 0.0), (-0.1875, -0.6562, 0.0), (-0.1875, -0.7188, 0.0), (-0.2188, -0.6875, 0.0), (-0.1562, -0.6875, 0.0), (-0.1875, -0.5312, 0.0), (-0.1875, -0.5938, 0.0), (-0.2188, -0.5625, 0.0), (-0.1562, -0.5625, 0.0), (-0.3125, -0.6562, 0.0), (-0.3125, -0.7188, 0.0), (-0.3438, -0.6875, 0.0), (-0.2812, -0.6875, 0.0), (-0.4376, -0.6562, 0.0007615), (-0.4376, -0.7188, 0.0007615), (-0.4699, -0.6875, 0.004415), (-0.4062, -0.6875, 0.0), (-0.4375, -0.5312, 0.0), (-0.4375, -0.5938, 0.0002216), (-0.4691, -0.5625, 0.001634), (-0.4062, -0.5625, 0.0), (-0.3125, -0.9062, 0.1494), (-0.3125, -0.9688, 0.219), (-0.3438, -0.9375, 0.1993), (-0.2812, -0.9375, 0.1647), (-0.4375, -0.9062, 0.09781), (-0.4375, -0.9688, 0.1494), (-0.4688, -0.9375, 0.08706), (-0.4062, -0.9375, 0.1647), (-0.4375, -0.7812, 0.0002216), (-0.4375, -0.8438, 0.03131), (-0.4691, -0.8125, 0.002896), (-0.4062, -0.8125, 0.01657), (-0.0625, -0.9062, 0.0), (-0.0625, -0.9688, 0.0), (-0.09375, -0.9375, 0.0), (-0.03125, -0.9375, 0.0), (-0.1875, -0.9062, 0.03131), (-0.1875, -0.9688, 0.05921), (-0.2188, -0.9375, 0.08706), (-0.1562, -0.9375, 0.01657), (-0.1875, -0.7812, 0.0), (-0.1875, -0.8438, 0.00258), (-0.2188, -0.8125, 0.001262), (-0.1562, -0.8125, 0.0), (-0.8456, -0.6562, 0.0848), (-0.8456, -0.7188, 0.0848), (-0.8768, -0.6875, 0.0848), (-0.8143, -0.6875, 0.0848), (-0.9627, -0.6562, 0.06506), (-0.9627, -0.7188, 0.06506), (-0.9906, -0.6875, 0.05688), (-0.9351, -0.6875, 0.07421), (-0.9536, -0.5312, 0.04285), (-0.9593, -0.5938, 0.05688), (-0.9849, -0.5625, 0.04285), (-0.9281, -0.5625, 0.05688), (-0.8262, -0.9062, 0.0368), (-0.8187, -0.9688, 0.01798), (-0.8532, -0.9375, 0.0264), (-0.7907, -0.9375, 0.0264), (-0.947, -0.9062, 0.0264), (-0.9412, -0.9688, 0.01135), (-0.9736, -0.9375, 0.01445), (-0.914, -0.9375, 0.02196), (-0.9593, -0.7812, 0.05688), (-0.9536, -0.8438, 0.04285), (-0.9849, -0.8125, 0.04285), (-0.9281, -0.8125, 0.05688), (-0.5643, -0.9062, 0.006345), (-0.5626, -0.9688, 0.003341), (-0.5956, -0.9375, 0.006345), (-0.5314, -0.9375, 0.01731), (-0.697, -0.9062, 0.0264), (-0.6912, -0.9688, 0.01135), (-0.7265, -0.9375, 0.02196), (-0.6611, -0.9375, 0.01445), (-0.7093, -0.7812, 0.05688), (-0.7036, -0.8438, 0.04285), (-0.7406, -0.8125, 0.05688), (-0.6724, -0.8125, 0.04285), (-0.8125, -0.2188, 0.0), (-0.9375, -0.2188, 0.0), (-0.8187, -0.4062, 0.01798), (-0.8262, -0.4688, 0.0368), (-0.8532, -0.4375, 0.0264), (-0.7907, -0.4375, 0.0264), (-0.9412, -0.4062, 0.01135), (-0.947, -0.4688, 0.0264), (-0.9736, -0.4375, 0.01445), (-0.914, -0.4375, 0.02196), (-0.9375, -0.2812, 0.0), (-0.9378, -0.3438, 0.001634), (-0.9688, -0.3125, 0.0), (-0.9063, -0.3125, 0.0002216), (-0.5626, -0.4062, 0.0007615), (-0.5643, -0.4688, 0.006345), (-0.5956, -0.4375, 0.006345), (-0.5313, -0.4375, 0.0007615), (-0.6912, -0.4062, 0.01135), (-0.697, -0.4688, 0.0264), (-0.7265, -0.4375, 0.02196), (-0.6611, -0.4375, 0.01445), (-0.6875, -0.2812, 0.0), (-0.6878, -0.3438, 0.001634), (-0.7188, -0.3125, 0.0002216), (-0.6562, -0.3125, 0.0), (0.6875, -0.6562, 0.01005), (0.6875, -0.7188, 0.05308), (0.6562, -0.6875, 0.02919), (0.7188, -0.6875, 0.02492), (0.5625, -0.6562, 0.0107), (0.5625, -0.7188, 0.05464), (0.5312, -0.6875, 0.02919), (0.5938, -0.6875, 0.02919), (0.5625, -0.5312, 0.0), (0.5625, -0.5938, 0.0), (0.5312, -0.5625, 0.0), (0.5938, -0.5625, 0.0), (0.6875, -0.9062, 0.2465), (0.6875, -0.9688, 0.318), (0.6562, -0.9375, 0.306), (0.7188, -0.9375, 0.2556), (0.5625, -0.9062, 0.2552), (0.5625, -0.9688, 0.3494), (0.5312, -0.9375, 0.2894), (0.5938, -0.9375, 0.3132), (0.5625, -0.7812, 0.1191), (0.5625, -0.8438, 0.1893), (0.5312, -0.8125, 0.1544), (0.5938, -0.8125, 0.1544), (0.9375, -0.9062, 0.04149), (0.9375, -0.9688, 0.05308), (0.9062, -0.9375, 0.07731), (0.9688, -0.9375, 0.02492), (0.8125, -0.9062, 0.1603), (0.8125, -0.9688, 0.1859), (0.7812, -0.9375, 0.2069), (0.8438, -0.9375, 0.1429), (0.8125, -0.7812, 0.06628), (0.8125, -0.8438, 0.1166), (0.7812, -0.8125, 0.1117), (0.8438, -0.8125, 0.06985), (0.1875, -0.6562, 0.0), (0.1875, -0.7188, 0.0), (0.1562, -0.6875, 0.0), (0.2188, -0.6875, 0.0), (0.0625, -0.6562, 0.0), (0.0625, -0.7188, 0.0), (0.03125, -0.6875, 0.0), (0.09375, -0.6875, 0.0), (0.0625, -0.5312, 0.0), (0.0625, -0.5938, 0.0), (0.03125, -0.5625, 0.0), (0.09375, -0.5625, 0.0), (0.1875, -0.9062, 0.005644), (0.1875, -0.9688, 0.01005), (0.1562, -0.9375, 0.0003778), (0.2188, -0.9375, 0.02492), (0.0625, -0.9062, 0.0), (0.0625, -0.9688, 0.0), (0.03125, -0.9375, 0.0), (0.09375, -0.9375, 0.0), (0.0625, -0.7812, 0.0), (0.0625, -0.8438, 0.0), (0.03125, -0.8125, 0.0), (0.09375, -0.8125, 0.0), (0.4375, -0.9062, 0.2143), (0.4375, -0.9688, 0.2463), (0.4062, -0.9375, 0.2069), (0.4688, -0.9375, 0.255), (0.3125, -0.9062, 0.09793), (0.3125, -0.9688, 0.1166), (0.2812, -0.9375, 0.07731), (0.3438, -0.9375, 0.1429), (0.3125, -0.7812, 0.03146), (0.3125, -0.8438, 0.06628), (0.2812, -0.8125, 0.02919), (0.3438, -0.8125, 0.06985), (0.1875, -0.2188, 0.0), (0.0625, -0.2188, 0.0), (0.1875, -0.4062, 0.0), (0.1875, -0.4688, 0.0), (0.1562, -0.4375, 0.0), (0.2188, -0.4375, 0.0), (0.0625, -0.4062, 0.0), (0.0625, -0.4688, 0.0), (0.03125, -0.4375, 0.0), (0.09375, -0.4375, 0.0), (0.0625, -0.2812, 0.0), (0.0625, -0.3438, 0.0), (0.03125, -0.3125, 0.0), (0.09375, -0.3125, 0.0), (0.4375, -0.4062, 0.0), (0.4375, -0.4688, 0.0), (0.4062, -0.4375, 0.0), (0.4688, -0.4375, 0.0), (0.3125, -0.4062, 0.0), (0.3125, -0.4688, 0.0), (0.2812, -0.4375, 0.0), (0.3438, -0.4375, 0.0), (0.3125, -0.2812, 0.0), (0.3125, -0.3438, 0.0), (0.2812, -0.3125, 0.0), (0.3438, -0.3125, 0.0), (0.6875, -0.2188, 0.0), (0.5625, -0.2188, 0.0), (0.6875, -0.4062, 0.0), (0.6875, -0.4688, 0.0), (0.6562, -0.4375, 0.0), (0.7188, -0.4375, 0.0), (0.5625, -0.4062, 0.0), (0.5625, -0.4688, 0.0), (0.5312, -0.4375, 0.0), (0.5938, -0.4375, 0.0), (0.5625, -0.2812, 0.0), (0.5625, -0.3438, 0.0), (0.5312, -0.3125, 0.0), (0.5938, -0.3125, 0.0), (0.9375, -0.4062, 0.0), (0.9375, -0.4688, 0.0), (0.9062, -0.4375, 0.0), (0.9688, -0.4375, 0.0), (0.8125, -0.4062, 0.0), (0.8125, -0.4688, 0.0), (0.7812, -0.4375, 0.0), (0.8438, -0.4375, 0.0), (0.8125, -0.2812, 0.0), (0.8125, -0.3438, 0.0), (0.7812, -0.3125, 0.0), (0.8438, -0.3125, 0.0), (-0.3125, -0.2188, 0.0), (-0.4375, -0.2188, 0.0), (-0.3125, -0.4062, 0.0), (-0.3125, -0.4688, 0.0), (-0.3438, -0.4375, 0.0), (-0.2812, -0.4375, 0.0), (-0.4375, -0.4062, 0.0), (-0.4375, -0.4688, 0.0), (-0.4688, -0.4375, 0.0), (-0.4062, -0.4375, 0.0), (-0.4375, -0.2812, 0.0), (-0.4375, -0.3438, 0.0), (-0.4688, -0.3125, 0.0), (-0.4062, -0.3125, 0.0), (-0.0625, -0.4062, 0.0), (-0.0625, -0.4688, 0.0), (-0.09375, -0.4375, 0.0), (-0.03125, -0.4375, 0.0), (-0.1875, -0.4062, 0.0), (-0.1875, -0.4688, 0.0), (-0.2188, -0.4375, 0.0), (-0.1562, -0.4375, 0.0), (-0.1875, -0.2812, 0.0), (-0.1875, -0.3438, 0.0), (-0.2188, -0.3125, 0.0), (-0.1562, -0.3125, 0.0), (-0.0625, -0.2812, 0.0), (-0.0625, -0.3438, 0.0), (-0.09375, -0.3125, 0.0), (-0.03125, -0.3125, 0.0), (-0.3125, -0.2812, 0.0), (-0.3125, -0.3438, 0.0), (-0.3438, -0.3125, 0.0), (-0.2812, -0.3125, 0.0), (0.9375, -0.2812, 0.0), (0.9375, -0.3438, 0.0), (0.9062, -0.3125, 0.0), (0.9688, -0.3125, 0.0), (0.6875, -0.2812, 0.0), (0.6875, -0.3438, 0.0), (0.6562, -0.3125, 0.0), (0.7188, -0.3125, 0.0), (0.4375, -0.2812, 0.0), (0.4375, -0.3438, 0.0), (0.4062, -0.3125, 0.0), (0.4688, -0.3125, 0.0), (0.1875, -0.2812, 0.0), (0.1875, -0.3438, 0.0), (0.1562, -0.3125, 0.0), (0.2188, -0.3125, 0.0), (0.4375, -0.7812, 0.09793), (0.4375, -0.8438, 0.1603), (0.4062, -0.8125, 0.1117), (0.4688, -0.8125, 0.1429), (0.1875, -0.7812, 0.0), (0.1875, -0.8438, 0.0006537), (0.1562, -0.8125, 0.0), (0.2188, -0.8125, 0.003184), (0.1875, -0.5312, 0.0), (0.1875, -0.5938, 0.0), (0.1562, -0.5625, 0.0), (0.2188, -0.5625, 0.0), (0.9375, -0.7812, 0.005644), (0.9375, -0.8438, 0.02291), (0.9062, -0.8125, 0.02919), (0.9688, -0.8125, 0.003184), (0.6875, -0.7812, 0.1166), (0.6875, -0.8438, 0.1859), (0.6562, -0.8125, 0.1544), (0.7188, -0.8125, 0.1429), (0.6875, -0.5312, 0.0), (0.6875, -0.5938, 0.0), (0.6562, -0.5625, 0.0), (0.7188, -0.5625, 0.0), (-0.5625, -0.2812, 0.0), (-0.5625, -0.3438, 0.0), (-0.5938, -0.3125, 0.0), (-0.5312, -0.3125, 0.0), (-0.8125, -0.2812, 0.0), (-0.8137, -0.3438, 0.004415), (-0.8438, -0.3125, 0.0007615), (-0.7813, -0.3125, 0.0007615), (-0.5702, -0.7812, 0.02196), (-0.5673, -0.8438, 0.01445), (-0.6032, -0.8125, 0.0264), (-0.5349, -0.8125, 0.01135), (-0.8414, -0.7812, 0.07421), (-0.8343, -0.8438, 0.05688), (-0.8689, -0.8125, 0.06506), (-0.8064, -0.8125, 0.06506), (-0.8343, -0.5312, 0.05688), (-0.8414, -0.5938, 0.07421), (-0.8689, -0.5625, 0.06506), (-0.8064, -0.5625, 0.06506), (-0.0625, -0.7812, 0.0), (-0.0625, -0.8438, 0.0), (-0.09375, -0.8125, 0.0), (-0.03125, -0.8125, 0.0), (-0.3125, -0.7812, 0.00258), (-0.3125, -0.8438, 0.05921), (-0.3438, -0.8125, 0.02584), (-0.2812, -0.8125, 0.01657), (-0.3125, -0.5312, 0.0), (-0.3125, -0.5938, 0.0), (-0.3438, -0.5625, 0.0), (-0.2812, -0.5625, 0.0), (-0.0625, -0.5312, 0.0), (-0.0625, -0.5938, 0.0), (-0.09375, -0.5625, 0.0), (-0.03125, -0.5625, 0.0), (-0.5673, -0.5312, 0.01445), (-0.5702, -0.5938, 0.02196), (-0.6032, -0.5625, 0.0264), (-0.5349, -0.5625, 0.01135), (0.9375, -0.5312, 0.0), (0.9375, -0.5938, 0.0), (0.9062, -0.5625, 0.0), (0.9688, -0.5625, 0.0), (0.4375, -0.5312, 0.0), (0.4375, -0.5938, 0.0), (0.4062, -0.5625, 0.0), (0.4688, -0.5625, 0.0), (0.4688, -0.5938, 0.0), (0.4062, -0.5938, 0.0), (0.4062, -0.5312, 0.0), (0.9688, -0.5938, 0.0), (0.9062, -0.5938, 0.0), (0.9062, -0.5312, 0.0), (-0.5359, -0.5938, 0.01404), (-0.6049, -0.5938, 0.03069), (-0.6013, -0.5312, 0.02143), (-0.03125, -0.5938, 0.0), (-0.09375, -0.5938, 0.0), (-0.09375, -0.5312, 0.0), (-0.2812, -0.5938, 0.0), (-0.3438, -0.5938, 0.0), (-0.3438, -0.5312, 0.0), (-0.2812, -0.8438, 0.04758), (-0.3438, -0.8438, 0.06341), (-0.3438, -0.7812, 0.003418), (-0.03125, -0.8438, 0.0), (-0.09375, -0.8438, 0.0), (-0.09375, -0.7812, 0.0), (-0.8096, -0.5938, 0.073), (-0.8721, -0.5938, 0.073), (-0.8652, -0.5312, 0.05592), (-0.8027, -0.8438, 0.05592), (-0.8652, -0.8438, 0.05592), (-0.8721, -0.7812, 0.073), (-0.5338, -0.8438, 0.008343), (-0.6013, -0.8438, 0.02143), (-0.6049, -0.7812, 0.03069), (-0.7824, -0.3438, 0.004199), (-0.8449, -0.3438, 0.004199), (-0.8438, -0.2812, 0.0), (-0.5312, -0.3438, 0.0), (-0.5938, -0.3438, 0.0), (-0.5938, -0.2812, 0.0), (0.7188, -0.5938, 0.0), (0.6562, -0.5938, 0.0), (0.6562, -0.5312, 0.0), (0.7188, -0.8438, 0.176), (0.6562, -0.8438, 0.1893), (0.6562, -0.7812, 0.1191), (0.9688, -0.8438, 0.008247), (0.9062, -0.8438, 0.04286), (0.9062, -0.7812, 0.01661), (0.2188, -0.5938, 0.0), (0.1562, -0.5938, 0.0), (0.1562, -0.5312, 0.0), (0.2188, -0.8438, 0.008247), (0.1562, -0.8438, 0.0), (0.1562, -0.7812, 0.0), (0.4688, -0.8438, 0.176), (0.4062, -0.8438, 0.1401), (0.4062, -0.7812, 0.08319), (0.2188, -0.3438, 0.0), (0.1562, -0.3438, 0.0), (0.1562, -0.2812, 0.0), (0.4688, -0.3438, 0.0), (0.4062, -0.3438, 0.0), (0.4062, -0.2812, 0.0), (0.7188, -0.3438, 0.0), (0.6562, -0.3438, 0.0), (0.6562, -0.2812, 0.0), (0.9688, -0.3438, 0.0), (0.9062, -0.3438, 0.0), (0.9062, -0.2812, 0.0), (-0.2812, -0.3438, 0.0), (-0.3438, -0.3438, 0.0), (-0.3438, -0.2812, 0.0), (-0.03125, -0.3438, 0.0), (-0.09375, -0.3438, 0.0), (-0.09375, -0.2812, 0.0), (-0.1562, -0.3438, 0.0), (-0.2188, -0.3438, 0.0), (-0.2188, -0.2812, 0.0), (-0.1562, -0.4688, 0.0), (-0.2188, -0.4688, 0.0), (-0.2188, -0.4062, 0.0), (-0.03125, -0.4688, 0.0), (-0.09375, -0.4688, 0.0), (-0.09375, -0.4062, 0.0), (-0.4062, -0.3438, 0.0), (-0.4688, -0.3438, 0.0), (-0.4688, -0.2812, 0.0), (-0.4062, -0.4688, 0.0), (-0.4688, -0.4688, 0.0), (-0.4688, -0.4062, 0.0), (-0.2812, -0.4688, 0.0), (-0.3438, -0.4688, 0.0), (-0.3438, -0.4062, 0.0), (-0.4062, -0.2188, 0.0), (-0.4688, -0.2188, 0.0), (-0.2812, -0.2188, 0.0), (-0.3438, -0.2188, 0.0), (0.8438, -0.3438, 0.0), (0.7812, -0.3438, 0.0), (0.7812, -0.2812, 0.0), (0.8438, -0.4688, 0.0), (0.7812, -0.4688, 0.0), (0.7812, -0.4062, 0.0), (0.9688, -0.4688, 0.0), (0.9062, -0.4688, 0.0), (0.9062, -0.4062, 0.0), (0.5938, -0.3438, 0.0), (0.5312, -0.3438, 0.0), (0.5312, -0.2812, 0.0), (0.5938, -0.4688, 0.0), (0.5312, -0.4688, 0.0), (0.5312, -0.4062, 0.0), (0.7188, -0.4688, 0.0), (0.6562, -0.4688, 0.0), (0.6562, -0.4062, 0.0), (0.5938, -0.2188, 0.0), (0.5312, -0.2188, 0.0), (0.7188, -0.2188, 0.0), (0.6562, -0.2188, 0.0), (0.3438, -0.3438, 0.0), (0.2812, -0.3438, 0.0), (0.2812, -0.2812, 0.0), (0.3438, -0.4688, 0.0), (0.2812, -0.4688, 0.0), (0.2812, -0.4062, 0.0), (0.4688, -0.4688, 0.0), (0.4062, -0.4688, 0.0), (0.4062, -0.4062, 0.0), (0.09375, -0.3438, 0.0), (0.03125, -0.3438, 0.0), (0.03125, -0.2812, 0.0), (0.09375, -0.4688, 0.0), (0.03125, -0.4688, 0.0), (0.03125, -0.4062, 0.0), (0.2188, -0.4688, 0.0), (0.1562, -0.4688, 0.0), (0.1562, -0.4062, 0.0), (0.09375, -0.2188, 0.0), (0.03125, -0.2188, 0.0), (0.2188, -0.2188, 0.0), (0.1562, -0.2188, 0.0), (0.3438, -0.8438, 0.09144), (0.2812, -0.8438, 0.04286), (0.2812, -0.7812, 0.01661), (0.3438, -0.9688, 0.1514), (0.2812, -0.9688, 0.08319), (0.2812, -0.9062, 0.06805), (0.4688, -0.9688, 0.2686), (0.4062, -0.9688, 0.2181), (0.4062, -0.9062, 0.1893), (0.09375, -0.8438, 0.0), (0.03125, -0.8438, 0.0), (0.03125, -0.7812, 0.0), (0.09375, -0.9688, 0.0), (0.03125, -0.9688, 0.0), (0.03125, -0.9062, 0.0), (0.2188, -0.9688, 0.02809), (0.1562, -0.9688, 0.0008201), (0.1562, -0.9062, 1.74e-05), (0.09375, -0.5938, 0.0), (0.03125, -0.5938, 0.0), (0.03125, -0.5312, 0.0), (0.09375, -0.7188, 0.0), (0.03125, -0.7188, 0.0), (0.03125, -0.6562, 0.0), (0.2188, -0.7188, 0.0), (0.1562, -0.7188, 0.0), (0.1562, -0.6562, 0.0), (0.8438, -0.8438, 0.09144), (0.7812, -0.8438, 0.1401), (0.7812, -0.7812, 0.08319), (0.8438, -0.9688, 0.1514), (0.7812, -0.9688, 0.2181), (0.7812, -0.9062, 0.1893), (0.9688, -0.9688, 0.02809), (0.9062, -0.9688, 0.08319), (0.9062, -0.9062, 0.06805), (0.5938, -0.8438, 0.1893), (0.5312, -0.8438, 0.1893), (0.5312, -0.7812, 0.1191), (0.5938, -0.9688, 0.3605), (0.5312, -0.9688, 0.3237), (0.5312, -0.9062, 0.251), (0.7188, -0.9688, 0.2765), (0.6562, -0.9688, 0.3494), (0.6562, -0.9062, 0.2552), (0.5938, -0.5938, 0.0), (0.5312, -0.5938, 0.0), (0.5312, -0.5312, 0.0), (0.5938, -0.7188, 0.05464), (0.5312, -0.7188, 0.05464), (0.5312, -0.6562, 0.0107), (0.7188, -0.7188, 0.04855), (0.6562, -0.7188, 0.05464), (0.6562, -0.6562, 0.0107), (-0.6563, -0.3438, 0.0006761), (-0.7194, -0.3438, 0.002677), (-0.7188, -0.2812, 0.0), (-0.6638, -0.4688, 0.02143), (-0.7299, -0.4688, 0.03069), (-0.7234, -0.4062, 0.01404), (-0.5319, -0.4688, 0.002677), (-0.5973, -0.4688, 0.01099), (-0.5944, -0.4062, 0.002677), (-0.9069, -0.3438, 0.002677), (-0.9688, -0.3438, 0.0006761), (-0.9688, -0.2812, 0.0), (-0.9174, -0.4688, 0.03069), (-0.9763, -0.4688, 0.02143), (-0.9713, -0.4062, 0.008343), (-0.7946, -0.4688, 0.03609), (-0.8571, -0.4688, 0.03609), (-0.8497, -0.4062, 0.01752), (-0.9062, -0.2188, 0.0), (-0.9688, -0.2188, 0.0), (-0.7812, -0.2188, 0.0), (-0.8438, -0.2188, 0.0), (-0.6696, -0.8438, 0.03609), (-0.7372, -0.8438, 0.04865), (-0.7435, -0.7812, 0.06398), (-0.6588, -0.9688, 0.008343), (-0.7234, -0.9688, 0.01404), (-0.7299, -0.9062, 0.03069), (-0.5312, -0.9688, 0.02331), (-0.5944, -0.9688, 0.002677), (-0.5973, -0.9062, 0.01099), (-0.9247, -0.8438, 0.04865), (-0.9821, -0.8438, 0.03609), (-0.9872, -0.7812, 0.04865), (-0.9109, -0.9688, 0.01404), (-0.9713, -0.9688, 0.008343), (-0.9763, -0.9062, 0.02143), (-0.7872, -0.9688, 0.01752), (-0.8497, -0.9688, 0.01752), (-0.8571, -0.9062, 0.03609), (-0.931, -0.5938, 0.06398), (-0.9872, -0.5938, 0.04865), (-0.9821, -0.5312, 0.03609), (-0.9346, -0.7188, 0.073), (-0.9902, -0.7188, 0.05592), (-0.9902, -0.6562, 0.05592), (-0.8137, -0.7188, 0.08335), (-0.8762, -0.7188, 0.08335), (-0.8762, -0.6562, 0.08335), (-0.1562, -0.8438, 0.0), (-0.2188, -0.8438, 0.0146), (-0.2188, -0.7812, 0.0), (-0.1562, -0.9688, 0.02331), (-0.2188, -0.9688, 0.1035), (-0.2188, -0.9062, 0.06341), (-0.03125, -0.9688, 0.0), (-0.09375, -0.9688, 0.0), (-0.09375, -0.9062, 0.0), (-0.4062, -0.8438, 0.04758), (-0.4689, -0.8438, 0.01525), (-0.4694, -0.7812, 0.002677), (-0.4062, -0.9688, 0.1901), (-0.4688, -0.9688, 0.1035), (-0.4688, -0.9062, 0.06341), (-0.2812, -0.9688, 0.1901), (-0.3438, -0.9688, 0.2297), (-0.3438, -0.9062, 0.1569), (-0.4062, -0.5938, 0.0), (-0.4694, -0.5938, 0.002677), (-0.4688, -0.5312, 0.0006761), (-0.4062, -0.7188, 0.0), (-0.4699, -0.7188, 0.004199), (-0.4699, -0.6562, 0.004199), (-0.2812, -0.7188, 0.0), (-0.3438, -0.7188, 0.0), (-0.3438, -0.6562, 0.0), (-0.1562, -0.5938, 0.0), (-0.2188, -0.5938, 0.0), (-0.2188, -0.5312, 0.0), (-0.1562, -0.7188, 0.0), (-0.2188, -0.7188, 0.0), (-0.2188, -0.6562, 0.0), (-0.03125, -0.7188, 0.0), (-0.09375, -0.7188, 0.0), (-0.09375, -0.6562, 0.0), (-0.6747, -0.5938, 0.04865), (-0.7435, -0.5938, 0.06398), (-0.7372, -0.5312, 0.04865), (-0.6777, -0.7188, 0.05592), (-0.7471, -0.7188, 0.073), (-0.7471, -0.6562, 0.073), (-0.5372, -0.7188, 0.01752), (-0.6071, -0.7188, 0.03609), (-0.6071, -0.6562, 0.03609), (-0.6562, -0.2188, 0.0), (-0.7188, -0.2188, 0.0), (-0.5312, -0.2188, 0.0), (-0.5938, -0.2188, 0.0), (0.8438, -0.5938, 0.0), (0.7812, -0.5938, 0.0), (0.7812, -0.5312, 0.0), (0.8438, -0.7188, 0.01348), (0.7812, -0.7188, 0.03263), (0.7812, -0.6562, 0.002844), (0.9688, -0.7188, 0.0), (0.9062, -0.7188, 0.0008201), (0.9062, -0.6562, 0.0), (0.3438, -0.5938, 0.0), (0.2812, -0.5938, 0.0), (0.2812, -0.5312, 0.0), (0.3438, -0.7188, 0.01348), (0.2812, -0.7188, 0.0008201), (0.2812, -0.6562, 0.0), (0.4688, -0.7188, 0.04855), (0.4062, -0.7188, 0.03263), (0.4062, -0.6562, 0.002844), (0.3438, -0.2188, 0.0), (0.2812, -0.2188, 0.0), (0.4688, -0.2188, 0.0), (0.4062, -0.2188, 0.0), (0.8438, -0.2188, 0.0), (0.7812, -0.2188, 0.0), (0.9688, -0.2188, 0.0), (0.9062, -0.2188, 0.0), (-0.1562, -0.2188, 0.0), (-0.2188, -0.2188, 0.0), (-0.03125, -0.2188, 0.0), (-0.09375, -0.2188, 0.0), (0.4688, -0.6562, 0.008247), (0.3438, -0.6562, 0.0), (0.3438, -0.5312, 0.0), (0.9688, -0.6562, 0.0), (0.8438, -0.6562, 0.0), (0.8438, -0.5312, 0.0), (-0.5372, -0.6562, 0.01752), (-0.6777, -0.6562, 0.05592), (-0.6696, -0.5312, 0.03609), (-0.03125, -0.6562, 0.0), (-0.1562, -0.6562, 0.0), (-0.1562, -0.5312, 0.0), (-0.2812, -0.6562, 0.0), (-0.4062, -0.6562, 0.0), (-0.4062, -0.5312, 0.0), (-0.2812, -0.9062, 0.1283), (-0.4062, -0.9062, 0.1283), (-0.4062, -0.7812, 0.0007798), (-0.03125, -0.9062, 0.0), (-0.1562, -0.9062, 0.007995), (-0.1562, -0.7812, 0.0), (-0.8137, -0.6562, 0.08335), (-0.9346, -0.6562, 0.073), (-0.9247, -0.5312, 0.04865), (-0.7946, -0.9062, 0.03609), (-0.9174, -0.9062, 0.03069), (-0.931, -0.7812, 0.06398), (-0.5319, -0.9062, 0.01066), (-0.6638, -0.9062, 0.02143), (-0.6747, -0.7812, 0.04865), (-0.7872, -0.4062, 0.01752), (-0.9109, -0.4062, 0.01404), (-0.9062, -0.2812, 0.0), (-0.5312, -0.4062, 5.173e-07), (-0.6588, -0.4062, 0.008343), (-0.6562, -0.2812, 0.0), (0.7188, -0.6562, 0.008247), (0.5938, -0.6562, 0.0107), (0.5938, -0.5312, 0.0), (0.7188, -0.9062, 0.2338), (0.5938, -0.9062, 0.2577), (0.5938, -0.7812, 0.1191), (0.9688, -0.9062, 0.02008), (0.8438, -0.9062, 0.1293), (0.8438, -0.7812, 0.04855), (0.2188, -0.6562, 0.0), (0.09375, -0.6562, 0.0), (0.09375, -0.5312, 0.0), (0.2188, -0.9062, 0.02008), (0.09375, -0.9062, 0.0), (0.09375, -0.7812, 0.0), (0.4688, -0.9062, 0.2338), (0.3438, -0.9062, 0.1293), (0.3438, -0.7812, 0.04855), (0.2188, -0.4062, 0.0), (0.09375, -0.4062, 0.0), (0.09375, -0.2812, 0.0), (0.4688, -0.4062, 0.0), (0.3438, -0.4062, 0.0), (0.3438, -0.2812, 0.0), (0.7188, -0.4062, 0.0), (0.5938, -0.4062, 0.0), (0.5938, -0.2812, 0.0), (0.9688, -0.4062, 0.0), (0.8438, -0.4062, 0.0), (0.8438, -0.2812, 0.0), (-0.2812, -0.4062, 0.0), (-0.4062, -0.4062, 0.0), (-0.4062, -0.2812, 0.0), (-0.03125, -0.4062, 0.0), (-0.1562, -0.4062, 0.0), (-0.1562, -0.2812, 0.0), (-0.03125, -0.2812, 0.0), (-0.2812, -0.2812, 0.0), (0.9688, -0.2812, 0.0), (0.7188, -0.2812, 0.0), (0.4688, -0.2812, 0.0), (0.2188, -0.2812, 0.0), (0.4688, -0.7812, 0.1094), (0.2188, -0.7812, 0.0002682), (0.2188, -0.5312, 0.0), (0.9688, -0.7812, 0.0002682), (0.7188, -0.7812, 0.1094), (0.7188, -0.5312, 0.0), (-0.5312, -0.2812, 0.0), (-0.7812, -0.2812, 0.0), (-0.5359, -0.7812, 0.01404), (-0.8096, -0.7812, 0.073), (-0.8027, -0.5312, 0.05592), (-0.03125, -0.7812, 0.0), (-0.2812, -0.7812, 0.0007798), (-0.2812, -0.5312, 0.0), (-0.03125, -0.5312, 0.0), (-0.5338, -0.5312, 0.008343), (0.9688, -0.5312, 0.0), (0.4688, -0.5312, 0.0)], [], [(1830, 517, 17, 873), (1829, 514, 14, 874), (1828, 520, 18, 877), (1827, 516, 16, 878), (1826, 549, 44, 852), (1825, 550, 45, 881), (1824, 540, 36, 882), (1823, 553, 43, 851), (1822, 554, 46, 885), (1821, 546, 42, 886), (1820, 557, 47, 889), (1819, 545, 41, 890), (1818, 560, 40, 848), (1817, 561, 48, 893), (1816, 538, 34, 894), (1815, 564, 39, 847), (1814, 565, 49, 897), (1813, 542, 38, 898), (1812, 568, 50, 901), (1811, 541, 37, 902), (1810, 571, 51, 905), (1809, 529, 25, 906), (1808, 574, 52, 909), (1807, 531, 27, 910), (1806, 654, 129, 826), (1805, 655, 130, 913), (1804, 608, 84, 914), (1803, 658, 128, 825), (1802, 659, 131, 917), (1801, 651, 127, 918), (1800, 662, 126, 823), (1799, 663, 132, 922), (1798, 606, 82, 923), (1797, 666, 125, 822), (1796, 667, 133, 926), (1795, 648, 124, 927), (1794, 670, 123, 820), (1793, 671, 134, 931), (1792, 618, 94, 932), (1791, 674, 122, 819), (1790, 675, 135, 935), (1789, 645, 121, 936), (1788, 678, 120, 817), (1787, 679, 136, 940), (1786, 619, 95, 941), (1785, 682, 119, 816), (1784, 683, 137, 944), (1783, 642, 118, 945), (1782, 686, 71, 768), (1781, 687, 138, 948), (1780, 641, 117, 949), (1779, 690, 116, 813), (1778, 691, 139, 952), (1777, 615, 91, 953), (1776, 694, 115, 812), (1775, 695, 140, 956), (1774, 638, 114, 957), (1773, 698, 72, 769), (1772, 699, 141, 960), (1771, 637, 113, 961), (1770, 702, 112, 809), (1769, 703, 142, 964), (1768, 622, 98, 965), (1767, 706, 111, 808), (1766, 707, 143, 968), (1765, 634, 110, 969), (1764, 710, 109, 806), (1763, 711, 144, 973), (1762, 623, 99, 974), (1761, 714, 108, 805), (1760, 715, 145, 977), (1759, 631, 107, 978), (1758, 718, 74, 771), (1757, 719, 146, 981), (1756, 630, 106, 982), (1755, 722, 105, 802), (1754, 723, 147, 985), (1753, 617, 93, 986), (1752, 726, 104, 801), (1751, 727, 148, 989), (1750, 627, 103, 990), (1749, 730, 75, 772), (1748, 731, 149, 993), (1747, 626, 102, 994), (1746, 734, 101, 798), (1745, 735, 150, 997), (1744, 593, 69, 998), (1743, 738, 100, 797), (1742, 739, 151, 1001), (1741, 597, 73, 1002), (1740, 742, 97, 794), (1739, 743, 152, 1006), (1738, 591, 67, 1007), (1737, 746, 96, 793), (1736, 747, 153, 1010), (1735, 594, 70, 1011), (1722, 1021, 403, 749), (1721, 1022, 404, 1023), (1720, 846, 248, 1024), (1719, 1025, 402, 748), (1718, 1026, 405, 1027), (1717, 1009, 401, 1028), (1716, 1029, 197, 543), (1715, 1030, 406, 1031), (1714, 1008, 400, 1032), (1713, 1033, 399, 745), (1712, 1034, 407, 1035), (1711, 842, 245, 1036), (1710, 1037, 398, 744), (1709, 1038, 408, 1039), (1708, 1005, 397, 1040), (1707, 1041, 198, 544), (1706, 1042, 409, 1043), (1705, 1004, 396, 1044), (1700, 1047, 395, 741), (1699, 1048, 410, 1049), (1698, 850, 251, 1050), (1697, 1051, 394, 740), (1696, 1052, 411, 1053), (1695, 1000, 393, 1054), (1694, 1055, 201, 547), (1693, 1056, 412, 1057), (1692, 999, 392, 1058), (1691, 1059, 391, 737), (1690, 1060, 413, 1061), (1689, 844, 247, 1062), (1688, 1063, 390, 736), (1687, 1064, 414, 1065), (1686, 996, 389, 1066), (1685, 1067, 202, 548), (1684, 1068, 415, 1069), (1683, 995, 388, 1070), (1682, 1071, 387, 733), (1681, 1072, 416, 1073), (1680, 879, 280, 1074), (1679, 1075, 386, 732), (1678, 1076, 417, 1077), (1677, 992, 385, 1078), (1676, 1079, 176, 522), (1675, 1080, 418, 1081), (1674, 991, 384, 1082), (1673, 1083, 383, 729), (1672, 1084, 419, 1085), (1671, 880, 281, 1086), (1670, 1087, 382, 728), (1669, 1088, 420, 1089), (1668, 988, 381, 1090), (1667, 1091, 205, 551), (1666, 1092, 421, 1093), (1665, 987, 380, 1094), (1664, 1095, 379, 725), (1663, 1096, 422, 1097), (1662, 870, 271, 1098), (1661, 1099, 378, 724), (1660, 1100, 423, 1101), (1659, 984, 377, 1102), (1658, 1103, 206, 552), (1657, 1104, 424, 1105), (1656, 983, 376, 1106), (1655, 1107, 375, 721), (1654, 1108, 425, 1109), (1653, 883, 284, 1110), (1652, 1111, 374, 720), (1651, 1112, 426, 1113), (1650, 980, 373, 1114), (1649, 1115, 175, 521), (1648, 1116, 427, 1117), (1647, 979, 372, 1118), (1646, 1119, 371, 717), (1645, 1120, 428, 1121), (1644, 884, 285, 1122), (1643, 1123, 370, 716), (1642, 1124, 429, 1125), (1641, 976, 369, 1126), (1640, 1127, 209, 555), (1639, 1128, 430, 1129), (1638, 975, 368, 1130), (1637, 1131, 367, 713), (1636, 1132, 431, 1133), (1635, 876, 277, 1134), (1634, 1135, 366, 712), (1633, 1136, 432, 1137), (1632, 972, 365, 1138), (1631, 1139, 210, 556), (1630, 1140, 433, 1141), (1629, 971, 364, 1142), (1624, 1145, 363, 709), (1623, 1146, 434, 1147), (1622, 888, 288, 1148), (1621, 1149, 362, 708), (1620, 1150, 435, 1151), (1619, 967, 361, 1152), (1618, 1153, 212, 558), (1617, 1154, 436, 1155), (1616, 966, 360, 1156), (1615, 1157, 359, 705), (1614, 1158, 437, 1159), (1613, 875, 276, 1160), (1612, 1161, 358, 704), (1611, 1162, 438, 1163), (1610, 963, 357, 1164), (1609, 1165, 213, 559), (1608, 1166, 439, 1167), (1607, 962, 356, 1168), (1606, 1169, 355, 701), (1605, 1170, 440, 1171), (1604, 891, 291, 1172), (1603, 1173, 354, 700), (1602, 1174, 441, 1175), (1601, 959, 353, 1176), (1600, 1177, 173, 519), (1599, 1178, 442, 1179), (1598, 958, 352, 1180), (1597, 1181, 351, 697), (1596, 1182, 443, 1183), (1595, 892, 292, 1184), (1594, 1185, 350, 696), (1593, 1186, 444, 1187), (1592, 955, 349, 1188), (1591, 1189, 216, 562), (1590, 1190, 445, 1191), (1589, 954, 348, 1192), (1588, 1193, 347, 693), (1587, 1194, 446, 1195), (1586, 868, 269, 1196), (1585, 1197, 346, 692), (1584, 1198, 447, 1199), (1583, 951, 345, 1200), (1582, 1201, 217, 563), (1581, 1202, 448, 1203), (1580, 950, 344, 1204), (1579, 1205, 343, 689), (1578, 1206, 449, 1207), (1577, 895, 295, 1208), (1576, 1209, 342, 688), (1575, 1210, 450, 1211), (1574, 947, 341, 1212), (1573, 1213, 172, 518), (1572, 1214, 451, 1215), (1571, 946, 340, 1216), (1570, 1217, 339, 685), (1569, 1218, 452, 1219), (1568, 896, 296, 1220), (1567, 1221, 338, 684), (1566, 1222, 453, 1223), (1565, 943, 337, 1224), (1564, 1225, 220, 566), (1563, 1226, 454, 1227), (1562, 942, 336, 1228), (1561, 1229, 335, 681), (1560, 1230, 455, 1231), (1559, 872, 273, 1232), (1558, 1233, 334, 680), (1557, 1234, 456, 1235), (1556, 939, 333, 1236), (1555, 1237, 221, 567), (1554, 1238, 457, 1239), (1553, 938, 332, 1240), (1548, 1243, 331, 677), (1547, 1244, 458, 1245), (1546, 900, 299, 1246), (1545, 1247, 330, 676), (1544, 1248, 459, 1249), (1543, 934, 329, 1250), (1542, 1251, 223, 569), (1541, 1252, 460, 1253), (1540, 933, 328, 1254), (1539, 1255, 327, 673), (1538, 1256, 461, 1257), (1537, 871, 272, 1258), (1536, 1259, 326, 672), (1535, 1260, 462, 1261), (1534, 930, 325, 1262), (1533, 1263, 224, 570), (1532, 1264, 463, 1265), (1531, 929, 324, 1266), (1526, 1269, 323, 669), (1525, 1270, 464, 1271), (1524, 904, 302, 1272), (1523, 1273, 322, 668), (1522, 1274, 465, 1275), (1521, 925, 321, 1276), (1520, 1277, 226, 572), (1519, 1278, 466, 1279), (1518, 924, 320, 1280), (1517, 1281, 319, 665), (1516, 1282, 467, 1283), (1515, 859, 260, 1284), (1514, 1285, 318, 664), (1513, 1286, 468, 1287), (1512, 921, 317, 1288), (1511, 1289, 227, 573), (1510, 1290, 469, 1291), (1509, 920, 316, 1292), (1504, 1295, 315, 661), (1503, 1296, 470, 1297), (1502, 908, 305, 1298), (1501, 1299, 314, 660), (1500, 1300, 471, 1301), (1499, 916, 313, 1302), (1498, 1303, 229, 575), (1497, 1304, 472, 1305), (1496, 915, 312, 1306), (1495, 1307, 311, 657), (1494, 1308, 473, 1309), (1493, 861, 262, 1310), (1492, 1311, 310, 656), (1491, 1312, 474, 1313), (1490, 912, 309, 1314), (1489, 1315, 230, 576), (1488, 1316, 475, 1317), (1487, 911, 308, 1318), (1486, 1319, 307, 653), (1485, 1320, 476, 1321), (1484, 781, 185, 1322), (1483, 1323, 306, 652), (1482, 1324, 477, 1325), (1481, 824, 228, 1326), (1480, 1327, 304, 650), (1479, 1328, 478, 1329), (1478, 779, 183, 1330), (1477, 1331, 303, 649), (1476, 1332, 479, 1333), (1475, 821, 225, 1334), (1474, 1335, 301, 647), (1473, 1336, 480, 1337), (1472, 791, 195, 1338), (1471, 1339, 300, 646), (1470, 1340, 481, 1341), (1469, 818, 222, 1342), (1468, 1343, 298, 644), (1467, 1344, 482, 1345), (1466, 792, 196, 1346), (1465, 1347, 297, 643), (1464, 1348, 483, 1349), (1463, 815, 219, 1350), (1462, 1351, 249, 595), (1461, 1352, 484, 1353), (1460, 814, 218, 1354), (1459, 1355, 294, 640), (1458, 1356, 485, 1357), (1457, 788, 192, 1358), (1456, 1359, 293, 639), (1455, 1360, 486, 1361), (1454, 811, 215, 1362), (1453, 1363, 250, 596), (1452, 1364, 487, 1365), (1451, 810, 214, 1366), (1450, 1367, 290, 636), (1449, 1368, 488, 1369), (1448, 795, 199, 1370), (1447, 1371, 289, 635), (1446, 1372, 489, 1373), (1445, 807, 211, 1374), (1444, 1375, 287, 633), (1443, 1376, 490, 1377), (1442, 796, 200, 1378), (1441, 1379, 286, 632), (1440, 1380, 491, 1381), (1439, 804, 208, 1382), (1438, 1383, 252, 598), (1437, 1384, 492, 1385), (1436, 803, 207, 1386), (1435, 1387, 283, 629), (1434, 1388, 493, 1389), (1433, 790, 194, 1390), (1432, 1391, 282, 628), (1431, 1392, 494, 1393), (1430, 800, 204, 1394), (1429, 1395, 253, 599), (1428, 1396, 495, 1397), (1427, 799, 203, 1398), (1426, 1399, 279, 625), (1425, 1400, 496, 1401), (1424, 766, 170, 1402), (1423, 1403, 278, 624), (1422, 1404, 497, 1405), (1421, 770, 174, 1406), (1420, 1407, 275, 621), (1419, 1408, 498, 1409), (1418, 764, 168, 1410), (1417, 1411, 274, 620), (1416, 1412, 499, 1413), (1415, 767, 171, 1414), (1412, 1415, 1414, 499), (403, 1011, 1415, 1412), (1011, 70, 767, 1415), (1008, 1416, 1413, 400), (153, 749, 1416, 1008), (749, 403, 1412, 1416), (746, 1417, 620, 96), (400, 1413, 1417, 746), (1413, 499, 1411, 1417), (1408, 1418, 1410, 498), (399, 1007, 1418, 1408), (1007, 67, 764, 1418), (1004, 1419, 1409, 396), (152, 745, 1419, 1004), (745, 399, 1408, 1419), (742, 1420, 621, 97), (396, 1409, 1420, 742), (1409, 498, 1407, 1420), (1404, 1421, 1406, 497), (395, 1002, 1421, 1404), (1002, 73, 770, 1421), (999, 1422, 1405, 392), (151, 741, 1422, 999), (741, 395, 1404, 1422), (738, 1423, 624, 100), (392, 1405, 1423, 738), (1405, 497, 1403, 1423), (1400, 1424, 1402, 496), (391, 998, 1424, 1400), (998, 69, 766, 1424), (995, 1425, 1401, 388), (150, 737, 1425, 995), (737, 391, 1400, 1425), (734, 1426, 625, 101), (388, 1401, 1426, 734), (1401, 496, 1399, 1426), (1396, 1427, 1398, 495), (387, 994, 1427, 1396), (994, 102, 799, 1427), (991, 1428, 1397, 384), (149, 733, 1428, 991), (733, 387, 1396, 1428), (730, 1429, 599, 75), (384, 1397, 1429, 730), (1397, 495, 1395, 1429), (1392, 1430, 1394, 494), (383, 990, 1430, 1392), (990, 103, 800, 1430), (987, 1431, 1393, 380), (148, 729, 1431, 987), (729, 383, 1392, 1431), (726, 1432, 628, 104), (380, 1393, 1432, 726), (1393, 494, 1391, 1432), (1388, 1433, 1390, 493), (379, 986, 1433, 1388), (986, 93, 790, 1433), (983, 1434, 1389, 376), (147, 725, 1434, 983), (725, 379, 1388, 1434), (722, 1435, 629, 105), (376, 1389, 1435, 722), (1389, 493, 1387, 1435), (1384, 1436, 1386, 492), (375, 982, 1436, 1384), (982, 106, 803, 1436), (979, 1437, 1385, 372), (146, 721, 1437, 979), (721, 375, 1384, 1437), (718, 1438, 598, 74), (372, 1385, 1438, 718), (1385, 492, 1383, 1438), (1380, 1439, 1382, 491), (371, 978, 1439, 1380), (978, 107, 804, 1439), (975, 1440, 1381, 368), (145, 717, 1440, 975), (717, 371, 1380, 1440), (714, 1441, 632, 108), (368, 1381, 1441, 714), (1381, 491, 1379, 1441), (1376, 1442, 1378, 490), (367, 974, 1442, 1376), (974, 99, 796, 1442), (971, 1443, 1377, 364), (144, 713, 1443, 971), (713, 367, 1376, 1443), (710, 1444, 633, 109), (364, 1377, 1444, 710), (1377, 490, 1375, 1444), (1372, 1445, 1374, 489), (363, 969, 1445, 1372), (969, 110, 807, 1445), (966, 1446, 1373, 360), (143, 709, 1446, 966), (709, 363, 1372, 1446), (706, 1447, 635, 111), (360, 1373, 1447, 706), (1373, 489, 1371, 1447), (1368, 1448, 1370, 488), (359, 965, 1448, 1368), (965, 98, 795, 1448), (962, 1449, 1369, 356), (142, 705, 1449, 962), (705, 359, 1368, 1449), (702, 1450, 636, 112), (356, 1369, 1450, 702), (1369, 488, 1367, 1450), (1364, 1451, 1366, 487), (355, 961, 1451, 1364), (961, 113, 810, 1451), (958, 1452, 1365, 352), (141, 701, 1452, 958), (701, 355, 1364, 1452), (698, 1453, 596, 72), (352, 1365, 1453, 698), (1365, 487, 1363, 1453), (1360, 1454, 1362, 486), (351, 957, 1454, 1360), (957, 114, 811, 1454), (954, 1455, 1361, 348), (140, 697, 1455, 954), (697, 351, 1360, 1455), (694, 1456, 639, 115), (348, 1361, 1456, 694), (1361, 486, 1359, 1456), (1356, 1457, 1358, 485), (347, 953, 1457, 1356), (953, 91, 788, 1457), (950, 1458, 1357, 344), (139, 693, 1458, 950), (693, 347, 1356, 1458), (690, 1459, 640, 116), (344, 1357, 1459, 690), (1357, 485, 1355, 1459), (1352, 1460, 1354, 484), (343, 949, 1460, 1352), (949, 117, 814, 1460), (946, 1461, 1353, 340), (138, 689, 1461, 946), (689, 343, 1352, 1461), (686, 1462, 595, 71), (340, 1353, 1462, 686), (1353, 484, 1351, 1462), (1348, 1463, 1350, 483), (339, 945, 1463, 1348), (945, 118, 815, 1463), (942, 1464, 1349, 336), (137, 685, 1464, 942), (685, 339, 1348, 1464), (682, 1465, 643, 119), (336, 1349, 1465, 682), (1349, 483, 1347, 1465), (1344, 1466, 1346, 482), (335, 941, 1466, 1344), (941, 95, 792, 1466), (938, 1467, 1345, 332), (136, 681, 1467, 938), (681, 335, 1344, 1467), (678, 1468, 644, 120), (332, 1345, 1468, 678), (1345, 482, 1343, 1468), (1340, 1469, 1342, 481), (331, 936, 1469, 1340), (936, 121, 818, 1469), (933, 1470, 1341, 328), (135, 677, 1470, 933), (677, 331, 1340, 1470), (674, 1471, 646, 122), (328, 1341, 1471, 674), (1341, 481, 1339, 1471), (1336, 1472, 1338, 480), (327, 932, 1472, 1336), (932, 94, 791, 1472), (929, 1473, 1337, 324), (134, 673, 1473, 929), (673, 327, 1336, 1473), (670, 1474, 647, 123), (324, 1337, 1474, 670), (1337, 480, 1335, 1474), (1332, 1475, 1334, 479), (323, 927, 1475, 1332), (927, 124, 821, 1475), (924, 1476, 1333, 320), (133, 669, 1476, 924), (669, 323, 1332, 1476), (666, 1477, 649, 125), (320, 1333, 1477, 666), (1333, 479, 1331, 1477), (1328, 1478, 1330, 478), (319, 923, 1478, 1328), (923, 82, 779, 1478), (920, 1479, 1329, 316), (132, 665, 1479, 920), (665, 319, 1328, 1479), (662, 1480, 650, 126), (316, 1329, 1480, 662), (1329, 478, 1327, 1480), (1324, 1481, 1326, 477), (315, 918, 1481, 1324), (918, 127, 824, 1481), (915, 1482, 1325, 312), (131, 661, 1482, 915), (661, 315, 1324, 1482), (658, 1483, 652, 128), (312, 1325, 1483, 658), (1325, 477, 1323, 1483), (1320, 1484, 1322, 476), (311, 914, 1484, 1320), (914, 84, 781, 1484), (911, 1485, 1321, 308), (130, 657, 1485, 911), (657, 311, 1320, 1485), (654, 1486, 653, 129), (308, 1321, 1486, 654), (1321, 476, 1319, 1486), (1316, 1487, 1318, 475), (310, 913, 1487, 1316), (913, 130, 911, 1487), (824, 1488, 1317, 228), (127, 656, 1488, 824), (656, 310, 1316, 1488), (574, 1489, 576, 52), (228, 1317, 1489, 574), (1317, 475, 1315, 1489), (1312, 1490, 1314, 474), (202, 798, 1490, 1312), (798, 101, 912, 1490), (908, 1491, 1313, 305), (44, 548, 1491, 908), (548, 202, 1312, 1491), (651, 1492, 656, 127), (305, 1313, 1492, 651), (1313, 474, 1311, 1492), (1308, 1493, 1310, 473), (279, 878, 1493, 1308), (878, 16, 861, 1493), (912, 1494, 1309, 309), (101, 625, 1494, 912), (625, 279, 1308, 1494), (655, 1495, 657, 130), (309, 1309, 1495, 655), (1309, 473, 1307, 1495), (1304, 1496, 1306, 472), (314, 917, 1496, 1304), (917, 131, 915, 1496), (795, 1497, 1305, 199), (98, 660, 1497, 795), (660, 314, 1304, 1497), (545, 1498, 575, 41), (199, 1305, 1498, 545), (1305, 472, 1303, 1498), (1300, 1499, 1302, 471), (176, 772, 1499, 1300), (772, 75, 916, 1499), (875, 1500, 1301, 276), (18, 522, 1500, 875), (522, 176, 1300, 1500), (622, 1501, 660, 98), (276, 1301, 1501, 622), (1301, 471, 1299, 1501), (1296, 1502, 1298, 470), (253, 852, 1502, 1296), (852, 44, 908, 1502), (916, 1503, 1297, 313), (75, 599, 1503, 916), (599, 253, 1296, 1503), (659, 1504, 661, 131), (313, 1297, 1504, 659), (1297, 470, 1295, 1504), (229, 825, 1505, 1294), (825, 128, 919, 1505), (41, 575, 1506, 849), (575, 229, 1294, 1506), (306, 909, 1507, 1293), (909, 52, 907, 1507), (128, 652, 1508, 919), (652, 306, 1293, 1508), (1290, 1509, 1292, 469), (318, 922, 1509, 1290), (922, 132, 920, 1509), (821, 1510, 1291, 225), (124, 664, 1510, 821), (664, 318, 1290, 1510), (571, 1511, 573, 51), (225, 1291, 1511, 571), (1291, 469, 1289, 1511), (1286, 1512, 1288, 468), (198, 794, 1512, 1286), (794, 97, 921, 1512), (904, 1513, 1287, 302), (40, 544, 1513, 904), (544, 198, 1286, 1513), (648, 1514, 664, 124), (302, 1287, 1514, 648), (1287, 468, 1285, 1514), (1282, 1515, 1284, 467), (275, 874, 1515, 1282), (874, 14, 859, 1515), (921, 1516, 1283, 317), (97, 621, 1516, 921), (621, 275, 1282, 1516), (663, 1517, 665, 132), (317, 1283, 1517, 663), (1283, 467, 1281, 1517), (1278, 1518, 1280, 466), (322, 926, 1518, 1278), (926, 133, 924, 1518), (791, 1519, 1279, 195), (94, 668, 1519, 791), (668, 322, 1278, 1519), (541, 1520, 572, 37), (195, 1279, 1520, 541), (1279, 466, 1277, 1520), (1274, 1521, 1276, 465), (173, 769, 1521, 1274), (769, 72, 925, 1521), (871, 1522, 1275, 272), (17, 519, 1522, 871), (519, 173, 1274, 1522), (618, 1523, 668, 94), (272, 1275, 1523, 618), (1275, 465, 1273, 1523), (1270, 1524, 1272, 464), (250, 848, 1524, 1270), (848, 40, 904, 1524), (925, 1525, 1271, 321), (72, 596, 1525, 925), (596, 250, 1270, 1525), (667, 1526, 669, 133), (321, 1271, 1526, 667), (1271, 464, 1269, 1526), (226, 822, 1527, 1268), (822, 125, 928, 1527), (37, 572, 1528, 845), (572, 226, 1268, 1528), (303, 905, 1529, 1267), (905, 51, 903, 1529), (125, 649, 1530, 928), (649, 303, 1267, 1530), (1264, 1531, 1266, 463), (326, 931, 1531, 1264), (931, 134, 929, 1531), (818, 1532, 1265, 222), (121, 672, 1532, 818), (672, 326, 1264, 1532), (568, 1533, 570, 50), (222, 1265, 1533, 568), (1265, 463, 1263, 1533), (1260, 1534, 1262, 462), (197, 793, 1534, 1260), (793, 96, 930, 1534), (900, 1535, 1261, 299), (39, 543, 1535, 900), (543, 197, 1260, 1535), (645, 1536, 672, 121), (299, 1261, 1536, 645), (1261, 462, 1259, 1536), (1256, 1537, 1258, 461), (274, 873, 1537, 1256), (873, 17, 871, 1537), (930, 1538, 1257, 325), (96, 620, 1538, 930), (620, 274, 1256, 1538), (671, 1539, 673, 134), (325, 1257, 1539, 671), (1257, 461, 1255, 1539), (1252, 1540, 1254, 460), (330, 935, 1540, 1252), (935, 135, 933, 1540), (781, 1541, 1253, 185), (84, 676, 1541, 781), (676, 330, 1252, 1541), (531, 1542, 569, 27), (185, 1253, 1542, 531), (1253, 460, 1251, 1542), (1248, 1543, 1250, 459), (172, 768, 1543, 1248), (768, 71, 934, 1543), (861, 1544, 1249, 262), (16, 518, 1544, 861), (518, 172, 1248, 1544), (608, 1545, 676, 84), (262, 1249, 1545, 608), (1249, 459, 1247, 1545), (1244, 1546, 1246, 458), (249, 847, 1546, 1244), (847, 39, 900, 1546), (934, 1547, 1245, 329), (71, 595, 1547, 934), (595, 249, 1244, 1547), (675, 1548, 677, 135), (329, 1245, 1548, 675), (1245, 458, 1243, 1548), (223, 819, 1549, 1242), (819, 122, 937, 1549), (27, 569, 1550, 835), (569, 223, 1242, 1550), (300, 901, 1551, 1241), (901, 50, 899, 1551), (122, 646, 1552, 937), (646, 300, 1241, 1552), (1238, 1553, 1240, 457), (334, 940, 1553, 1238), (940, 136, 938, 1553), (815, 1554, 1239, 219), (118, 680, 1554, 815), (680, 334, 1238, 1554), (565, 1555, 567, 49), (219, 1239, 1555, 565), (1239, 457, 1237, 1555), (1234, 1556, 1236, 456), (240, 586, 1556, 1234), (586, 62, 939, 1556), (896, 1557, 1235, 296), (29, 837, 1557, 896), (837, 240, 1234, 1557), (642, 1558, 680, 118), (296, 1235, 1558, 642), (1235, 456, 1233, 1558), (1230, 1559, 1232, 455), (163, 509, 1559, 1230), (509, 9, 872, 1559), (939, 1560, 1231, 333), (62, 759, 1560, 939), (759, 163, 1230, 1560), (679, 1561, 681, 136), (333, 1231, 1561, 679), (1231, 455, 1229, 1561), (1226, 1562, 1228, 454), (338, 944, 1562, 1226), (944, 137, 942, 1562), (790, 1563, 1227, 194), (93, 684, 1563, 790), (684, 338, 1226, 1563), (540, 1564, 566, 36), (194, 1227, 1564, 540), (1227, 454, 1225, 1564), (1222, 1565, 1224, 453), (264, 610, 1565, 1222), (610, 86, 943, 1565), (870, 1566, 1223, 271), (5, 863, 1566, 870), (863, 264, 1222, 1566), (617, 1567, 684, 93), (271, 1223, 1567, 617), (1223, 453, 1221, 1567), (1218, 1568, 1220, 452), (187, 533, 1568, 1218), (533, 29, 896, 1568), (943, 1569, 1219, 337), (86, 783, 1569, 943), (783, 187, 1218, 1569), (683, 1570, 685, 137), (337, 1219, 1570, 683), (1219, 452, 1217, 1570), (1214, 1571, 1216, 451), (342, 948, 1571, 1214), (948, 138, 946, 1571), (766, 1572, 1215, 170), (69, 688, 1572, 766), (688, 342, 1214, 1572), (516, 1573, 518, 16), (170, 1215, 1573, 516), (1215, 451, 1213, 1573), (1210, 1574, 1212, 450), (220, 816, 1574, 1210), (816, 119, 947, 1574), (844, 1575, 1211, 247), (36, 566, 1575, 844), (566, 220, 1210, 1575), (593, 1576, 688, 69), (247, 1211, 1576, 593), (1211, 450, 1209, 1576), (1206, 1577, 1208, 449), (297, 897, 1577, 1206), (897, 49, 895, 1577), (947, 1578, 1207, 341), (119, 643, 1578, 947), (643, 297, 1206, 1578), (687, 1579, 689, 138), (341, 1207, 1579, 687), (1207, 449, 1205, 1579), (1202, 1580, 1204, 448), (346, 952, 1580, 1202), (952, 139, 950, 1580), (811, 1581, 1203, 215), (114, 692, 1581, 811), (692, 346, 1202, 1581), (561, 1582, 563, 48), (215, 1203, 1582, 561), (1203, 448, 1201, 1582), (1198, 1583, 1200, 447), (232, 578, 1583, 1198), (578, 54, 951, 1583), (892, 1584, 1199, 292), (20, 828, 1584, 892), (828, 232, 1198, 1584), (638, 1585, 692, 114), (292, 1199, 1585, 638), (1199, 447, 1197, 1585), (1194, 1586, 1196, 446), (155, 501, 1586, 1194), (501, 1, 868, 1586), (951, 1587, 1195, 345), (54, 751, 1587, 951), (751, 155, 1194, 1587), (691, 1588, 693, 139), (345, 1195, 1588, 691), (1195, 446, 1193, 1588), (1190, 1589, 1192, 445), (350, 956, 1589, 1190), (956, 140, 954, 1589), (792, 1590, 1191, 196), (95, 696, 1590, 792), (696, 350, 1190, 1590), (542, 1591, 562, 38), (196, 1191, 1591, 542), (1191, 445, 1189, 1591), (1186, 1592, 1188, 444), (255, 601, 1592, 1186), (601, 77, 955, 1592), (872, 1593, 1187, 273), (9, 854, 1593, 872), (854, 255, 1186, 1593), (619, 1594, 696, 95), (273, 1187, 1594, 619), (1187, 444, 1185, 1594), (1182, 1595, 1184, 443), (178, 524, 1595, 1182), (524, 20, 892, 1595), (955, 1596, 1183, 349), (77, 774, 1596, 955), (774, 178, 1182, 1596), (695, 1597, 697, 140), (349, 1183, 1597, 695), (1183, 443, 1181, 1597), (1178, 1598, 1180, 442), (354, 960, 1598, 1178), (960, 141, 958, 1598), (767, 1599, 1179, 171), (70, 700, 1599, 767), (700, 354, 1178, 1599), (517, 1600, 519, 17), (171, 1179, 1600, 517), (1179, 442, 1177, 1600), (1174, 1601, 1176, 441), (216, 812, 1601, 1174), (812, 115, 959, 1601), (846, 1602, 1175, 248), (38, 562, 1602, 846), (562, 216, 1174, 1602), (594, 1603, 700, 70), (248, 1175, 1603, 594), (1175, 441, 1173, 1603), (1170, 1604, 1172, 440), (293, 893, 1604, 1170), (893, 48, 891, 1604), (959, 1605, 1171, 353), (115, 639, 1605, 959), (639, 293, 1170, 1605), (699, 1606, 701, 141), (353, 1171, 1606, 699), (1171, 440, 1169, 1606), (1166, 1607, 1168, 439), (358, 964, 1607, 1166), (964, 142, 962, 1607), (807, 1608, 1167, 211), (110, 704, 1608, 807), (704, 358, 1166, 1608), (557, 1609, 559, 47), (211, 1167, 1609, 557), (1167, 439, 1165, 1609), (1162, 1610, 1164, 438), (201, 797, 1610, 1162), (797, 100, 963, 1610), (888, 1611, 1163, 288), (43, 547, 1611, 888), (547, 201, 1162, 1611), (634, 1612, 704, 110), (288, 1163, 1612, 634), (1163, 438, 1161, 1612), (1158, 1613, 1160, 437), (278, 877, 1613, 1158), (877, 18, 875, 1613), (963, 1614, 1159, 357), (100, 624, 1614, 963), (624, 278, 1158, 1614), (703, 1615, 705, 142), (357, 1159, 1615, 703), (1159, 437, 1157, 1615), (1154, 1616, 1156, 436), (362, 968, 1616, 1154), (968, 143, 966, 1616), (585, 1617, 1155, 239), (61, 708, 1617, 585), (708, 362, 1154, 1617), (836, 1618, 558, 28), (239, 1155, 1618, 836), (1155, 436, 1153, 1618), (1150, 1619, 1152, 435), (175, 771, 1619, 1150), (771, 74, 967, 1619), (508, 1620, 1151, 162), (8, 521, 1620, 508), (521, 175, 1150, 1620), (758, 1621, 708, 61), (162, 1151, 1621, 758), (1151, 435, 1149, 1621), (1146, 1622, 1148, 434), (252, 851, 1622, 1146), (851, 43, 888, 1622), (967, 1623, 1147, 361), (74, 598, 1623, 967), (598, 252, 1146, 1623), (707, 1624, 709, 143), (361, 1147, 1624, 707), (1147, 434, 1145, 1624), (212, 808, 1625, 1144), (808, 111, 970, 1625), (28, 558, 1626, 532), (558, 212, 1144, 1626), (289, 889, 1627, 1143), (889, 47, 887, 1627), (111, 635, 1628, 970), (635, 289, 1143, 1628), (1140, 1629, 1142, 433), (366, 973, 1629, 1140), (973, 144, 971, 1629), (804, 1630, 1141, 208), (107, 712, 1630, 804), (712, 366, 1140, 1630), (554, 1631, 556, 46), (208, 1141, 1631, 554), (1141, 433, 1139, 1631), (1136, 1632, 1138, 432), (244, 590, 1632, 1136), (590, 66, 972, 1632), (884, 1633, 1137, 285), (33, 841, 1633, 884), (841, 244, 1136, 1633), (631, 1634, 712, 107), (285, 1137, 1634, 631), (1137, 432, 1135, 1634), (1132, 1635, 1134, 431), (167, 513, 1635, 1132), (513, 13, 876, 1635), (972, 1636, 1133, 365), (66, 763, 1636, 972), (763, 167, 1132, 1636), (711, 1637, 713, 144), (365, 1133, 1637, 711), (1133, 431, 1131, 1637), (1128, 1638, 1130, 430), (370, 977, 1638, 1128), (977, 145, 975, 1638), (577, 1639, 1129, 231), (53, 716, 1639, 577), (716, 370, 1128, 1639), (827, 1640, 555, 19), (231, 1129, 1640, 827), (1129, 430, 1127, 1640), (1124, 1641, 1126, 429), (268, 614, 1641, 1124), (614, 90, 976, 1641), (500, 1642, 1125, 154), (0, 867, 1642, 500), (867, 268, 1124, 1642), (750, 1643, 716, 53), (154, 1125, 1643, 750), (1125, 429, 1123, 1643), (1120, 1644, 1122, 428), (191, 537, 1644, 1120), (537, 33, 884, 1644), (976, 1645, 1121, 369), (90, 787, 1645, 976), (787, 191, 1120, 1645), (715, 1646, 717, 145), (369, 1121, 1646, 715), (1121, 428, 1119, 1646), (1116, 1647, 1118, 427), (374, 981, 1647, 1116), (981, 146, 979, 1647), (600, 1648, 1117, 254), (76, 720, 1648, 600), (720, 374, 1116, 1648), (853, 1649, 521, 8), (254, 1117, 1649, 853), (1117, 427, 1115, 1649), (1112, 1650, 1114, 426), (209, 805, 1650, 1112), (805, 108, 980, 1650), (523, 1651, 1113, 177), (19, 555, 1651, 523), (555, 209, 1112, 1651), (773, 1652, 720, 76), (177, 1113, 1652, 773), (1113, 426, 1111, 1652), (1108, 1653, 1110, 425), (286, 885, 1653, 1108), (885, 46, 883, 1653), (980, 1654, 1109, 373), (108, 632, 1654, 980), (632, 286, 1108, 1654), (719, 1655, 721, 146), (373, 1109, 1655, 719), (1109, 425, 1107, 1655), (1104, 1656, 1106, 424), (378, 985, 1656, 1104), (985, 147, 983, 1656), (800, 1657, 1105, 204), (103, 724, 1657, 800), (724, 378, 1104, 1657), (550, 1658, 552, 45), (204, 1105, 1658, 550), (1105, 424, 1103, 1658), (1100, 1659, 1102, 423), (236, 582, 1659, 1100), (582, 58, 984, 1659), (880, 1660, 1101, 281), (24, 832, 1660, 880), (832, 236, 1100, 1660), (627, 1661, 724, 103), (281, 1101, 1661, 627), (1101, 423, 1099, 1661), (1096, 1662, 1098, 422), (159, 505, 1662, 1096), (505, 5, 870, 1662), (984, 1663, 1097, 377), (58, 755, 1663, 984), (755, 159, 1096, 1663), (723, 1664, 725, 147), (377, 1097, 1664, 723), (1097, 422, 1095, 1664), (1092, 1665, 1094, 421), (382, 989, 1665, 1092), (989, 148, 987, 1665), (796, 1666, 1093, 200), (99, 728, 1666, 796), (728, 382, 1092, 1666), (546, 1667, 551, 42), (200, 1093, 1667, 546), (1093, 421, 1091, 1667), (1088, 1668, 1090, 420), (259, 605, 1668, 1088), (605, 81, 988, 1668), (876, 1669, 1089, 277), (13, 858, 1669, 876), (858, 259, 1088, 1669), (623, 1670, 728, 99), (277, 1089, 1670, 623), (1089, 420, 1087, 1670), (1084, 1671, 1086, 419), (182, 528, 1671, 1084), (528, 24, 880, 1671), (988, 1672, 1085, 381), (81, 778, 1672, 988), (778, 182, 1084, 1672), (727, 1673, 729, 148), (381, 1085, 1673, 727), (1085, 419, 1083, 1673), (1080, 1674, 1082, 418), (386, 993, 1674, 1080), (993, 149, 991, 1674), (770, 1675, 1081, 174), (73, 732, 1675, 770), (732, 386, 1080, 1675), (520, 1676, 522, 18), (174, 1081, 1676, 520), (1081, 418, 1079, 1676), (1076, 1677, 1078, 417), (205, 801, 1677, 1076), (801, 104, 992, 1677), (850, 1678, 1077, 251), (42, 551, 1678, 850), (551, 205, 1076, 1678), (597, 1679, 732, 73), (251, 1077, 1679, 597), (1077, 417, 1075, 1679), (1072, 1680, 1074, 416), (282, 881, 1680, 1072), (881, 45, 879, 1680), (992, 1681, 1073, 385), (104, 628, 1681, 992), (628, 282, 1072, 1681), (731, 1682, 733, 149), (385, 1073, 1682, 731), (1073, 416, 1071, 1682), (1068, 1683, 1070, 415), (390, 997, 1683, 1068), (997, 150, 995, 1683), (799, 1684, 1069, 203), (102, 736, 1684, 799), (736, 390, 1068, 1684), (549, 1685, 548, 44), (203, 1069, 1685, 549), (1069, 415, 1067, 1685), (1064, 1686, 1066, 414), (206, 802, 1686, 1064), (802, 105, 996, 1686), (879, 1687, 1065, 280), (45, 552, 1687, 879), (552, 206, 1064, 1687), (626, 1688, 736, 102), (280, 1065, 1688, 626), (1065, 414, 1063, 1688), (1060, 1689, 1062, 413), (283, 882, 1689, 1060), (882, 36, 844, 1689), (996, 1690, 1061, 389), (105, 629, 1690, 996), (629, 283, 1060, 1690), (735, 1691, 737, 150), (389, 1061, 1691, 735), (1061, 413, 1059, 1691), (1056, 1692, 1058, 412), (394, 1001, 1692, 1056), (1001, 151, 999, 1692), (803, 1693, 1057, 207), (106, 740, 1693, 803), (740, 394, 1056, 1693), (553, 1694, 547, 43), (207, 1057, 1694, 553), (1057, 412, 1055, 1694), (1052, 1695, 1054, 411), (210, 806, 1695, 1052), (806, 109, 1000, 1695), (883, 1696, 1053, 284), (46, 556, 1696, 883), (556, 210, 1052, 1696), (630, 1697, 740, 106), (284, 1053, 1697, 630), (1053, 411, 1051, 1697), (1048, 1698, 1050, 410), (287, 886, 1698, 1048), (886, 42, 850, 1698), (1000, 1699, 1049, 393), (109, 633, 1699, 1000), (633, 287, 1048, 1699), (739, 1700, 741, 151), (393, 1049, 1700, 739), (1049, 410, 1047, 1700), (213, 809, 1701, 1046), (809, 112, 1003, 1701), (47, 559, 1702, 887), (559, 213, 1046, 1702), (290, 890, 1703, 1045), (890, 41, 849, 1703), (112, 636, 1704, 1003), (636, 290, 1045, 1704), (1042, 1705, 1044, 409), (398, 1006, 1705, 1042), (1006, 152, 1004, 1705), (810, 1706, 1043, 214), (113, 744, 1706, 810), (744, 398, 1042, 1706), (560, 1707, 544, 40), (214, 1043, 1707, 560), (1043, 409, 1041, 1707), (1038, 1708, 1040, 408), (217, 813, 1708, 1038), (813, 116, 1005, 1708), (891, 1709, 1039, 291), (48, 563, 1709, 891), (563, 217, 1038, 1709), (637, 1710, 744, 113), (291, 1039, 1710, 637), (1039, 408, 1037, 1710), (1034, 1711, 1036, 407), (294, 894, 1711, 1034), (894, 34, 842, 1711), (1005, 1712, 1035, 397), (116, 640, 1712, 1005), (640, 294, 1034, 1712), (743, 1713, 745, 152), (397, 1035, 1713, 743), (1035, 407, 1033, 1713), (1030, 1714, 1032, 406), (402, 1010, 1714, 1030), (1010, 153, 1008, 1714), (814, 1715, 1031, 218), (117, 748, 1715, 814), (748, 402, 1030, 1715), (564, 1716, 543, 39), (218, 1031, 1716, 564), (1031, 406, 1029, 1716), (1026, 1717, 1028, 405), (221, 817, 1717, 1026), (817, 120, 1009, 1717), (895, 1718, 1027, 295), (49, 567, 1718, 895), (567, 221, 1026, 1718), (641, 1719, 748, 117), (295, 1027, 1719, 641), (1027, 405, 1025, 1719), (1022, 1720, 1024, 404), (298, 898, 1720, 1022), (898, 38, 846, 1720), (1009, 1721, 1023, 401), (120, 644, 1721, 1009), (644, 298, 1022, 1721), (747, 1722, 749, 153), (401, 1023, 1722, 747), (1023, 404, 1021, 1722), (224, 820, 1723, 1020), (820, 123, 1012, 1723), (50, 570, 1724, 899), (570, 224, 1020, 1724), (301, 902, 1725, 1019), (902, 37, 845, 1725), (123, 647, 1726, 1012), (647, 301, 1019, 1726), (227, 823, 1727, 1018), (823, 126, 1013, 1727), (51, 573, 1728, 903), (573, 227, 1018, 1728), (304, 906, 1729, 1017), (906, 25, 833, 1729), (126, 650, 1730, 1013), (650, 304, 1017, 1730), (230, 826, 1731, 1016), (826, 129, 1014, 1731), (52, 576, 1732, 907), (576, 230, 1016, 1732), (307, 910, 1733, 1015), (910, 27, 835, 1733), (129, 653, 1734, 1014), (653, 307, 1015, 1734), (1021, 1735, 1011, 403), (404, 1024, 1735, 1021), (1024, 248, 594, 1735), (1025, 1736, 1010, 402), (405, 1028, 1736, 1025), (1028, 401, 747, 1736), (1029, 1737, 793, 197), (406, 1032, 1737, 1029), (1032, 400, 746, 1737), (1033, 1738, 1007, 399), (407, 1036, 1738, 1033), (1036, 245, 591, 1738), (1037, 1739, 1006, 398), (408, 1040, 1739, 1037), (1040, 397, 743, 1739), (1041, 1740, 794, 198), (409, 1044, 1740, 1041), (1044, 396, 742, 1740), (1047, 1741, 1002, 395), (410, 1050, 1741, 1047), (1050, 251, 597, 1741), (1051, 1742, 1001, 394), (411, 1054, 1742, 1051), (1054, 393, 739, 1742), (1055, 1743, 797, 201), (412, 1058, 1743, 1055), (1058, 392, 738, 1743), (1059, 1744, 998, 391), (413, 1062, 1744, 1059), (1062, 247, 593, 1744), (1063, 1745, 997, 390), (414, 1066, 1745, 1063), (1066, 389, 735, 1745), (1067, 1746, 798, 202), (415, 1070, 1746, 1067), (1070, 388, 734, 1746), (1071, 1747, 994, 387), (416, 1074, 1747, 1071), (1074, 280, 626, 1747), (1075, 1748, 993, 386), (417, 1078, 1748, 1075), (1078, 385, 731, 1748), (1079, 1749, 772, 176), (418, 1082, 1749, 1079), (1082, 384, 730, 1749), (1083, 1750, 990, 383), (419, 1086, 1750, 1083), (1086, 281, 627, 1750), (1087, 1751, 989, 382), (420, 1090, 1751, 1087), (1090, 381, 727, 1751), (1091, 1752, 801, 205), (421, 1094, 1752, 1091), (1094, 380, 726, 1752), (1095, 1753, 986, 379), (422, 1098, 1753, 1095), (1098, 271, 617, 1753), (1099, 1754, 985, 378), (423, 1102, 1754, 1099), (1102, 377, 723, 1754), (1103, 1755, 802, 206), (424, 1106, 1755, 1103), (1106, 376, 722, 1755), (1107, 1756, 982, 375), (425, 1110, 1756, 1107), (1110, 284, 630, 1756), (1111, 1757, 981, 374), (426, 1114, 1757, 1111), (1114, 373, 719, 1757), (1115, 1758, 771, 175), (427, 1118, 1758, 1115), (1118, 372, 718, 1758), (1119, 1759, 978, 371), (428, 1122, 1759, 1119), (1122, 285, 631, 1759), (1123, 1760, 977, 370), (429, 1126, 1760, 1123), (1126, 369, 715, 1760), (1127, 1761, 805, 209), (430, 1130, 1761, 1127), (1130, 368, 714, 1761), (1131, 1762, 974, 367), (431, 1134, 1762, 1131), (1134, 277, 623, 1762), (1135, 1763, 973, 366), (432, 1138, 1763, 1135), (1138, 365, 711, 1763), (1139, 1764, 806, 210), (433, 1142, 1764, 1139), (1142, 364, 710, 1764), (1145, 1765, 969, 363), (434, 1148, 1765, 1145), (1148, 288, 634, 1765), (1149, 1766, 968, 362), (435, 1152, 1766, 1149), (1152, 361, 707, 1766), (1153, 1767, 808, 212), (436, 1156, 1767, 1153), (1156, 360, 706, 1767), (1157, 1768, 965, 359), (437, 1160, 1768, 1157), (1160, 276, 622, 1768), (1161, 1769, 964, 358), (438, 1164, 1769, 1161), (1164, 357, 703, 1769), (1165, 1770, 809, 213), (439, 1168, 1770, 1165), (1168, 356, 702, 1770), (1169, 1771, 961, 355), (440, 1172, 1771, 1169), (1172, 291, 637, 1771), (1173, 1772, 960, 354), (441, 1176, 1772, 1173), (1176, 353, 699, 1772), (1177, 1773, 769, 173), (442, 1180, 1773, 1177), (1180, 352, 698, 1773), (1181, 1774, 957, 351), (443, 1184, 1774, 1181), (1184, 292, 638, 1774), (1185, 1775, 956, 350), (444, 1188, 1775, 1185), (1188, 349, 695, 1775), (1189, 1776, 812, 216), (445, 1192, 1776, 1189), (1192, 348, 694, 1776), (1193, 1777, 953, 347), (446, 1196, 1777, 1193), (1196, 269, 615, 1777), (1197, 1778, 952, 346), (447, 1200, 1778, 1197), (1200, 345, 691, 1778), (1201, 1779, 813, 217), (448, 1204, 1779, 1201), (1204, 344, 690, 1779), (1205, 1780, 949, 343), (449, 1208, 1780, 1205), (1208, 295, 641, 1780), (1209, 1781, 948, 342), (450, 1212, 1781, 1209), (1212, 341, 687, 1781), (1213, 1782, 768, 172), (451, 1216, 1782, 1213), (1216, 340, 686, 1782), (1217, 1783, 945, 339), (452, 1220, 1783, 1217), (1220, 296, 642, 1783), (1221, 1784, 944, 338), (453, 1224, 1784, 1221), (1224, 337, 683, 1784), (1225, 1785, 816, 220), (454, 1228, 1785, 1225), (1228, 336, 682, 1785), (1229, 1786, 941, 335), (455, 1232, 1786, 1229), (1232, 273, 619, 1786), (1233, 1787, 940, 334), (456, 1236, 1787, 1233), (1236, 333, 679, 1787), (1237, 1788, 817, 221), (457, 1240, 1788, 1237), (1240, 332, 678, 1788), (1243, 1789, 936, 331), (458, 1246, 1789, 1243), (1246, 299, 645, 1789), (1247, 1790, 935, 330), (459, 1250, 1790, 1247), (1250, 329, 675, 1790), (1251, 1791, 819, 223), (460, 1254, 1791, 1251), (1254, 328, 674, 1791), (1255, 1792, 932, 327), (461, 1258, 1792, 1255), (1258, 272, 618, 1792), (1259, 1793, 931, 326), (462, 1262, 1793, 1259), (1262, 325, 671, 1793), (1263, 1794, 820, 224), (463, 1266, 1794, 1263), (1266, 324, 670, 1794), (1269, 1795, 927, 323), (464, 1272, 1795, 1269), (1272, 302, 648, 1795), (1273, 1796, 926, 322), (465, 1276, 1796, 1273), (1276, 321, 667, 1796), (1277, 1797, 822, 226), (466, 1280, 1797, 1277), (1280, 320, 666, 1797), (1281, 1798, 923, 319), (467, 1284, 1798, 1281), (1284, 260, 606, 1798), (1285, 1799, 922, 318), (468, 1288, 1799, 1285), (1288, 317, 663, 1799), (1289, 1800, 823, 227), (469, 1292, 1800, 1289), (1292, 316, 662, 1800), (1295, 1801, 918, 315), (470, 1298, 1801, 1295), (1298, 305, 651, 1801), (1299, 1802, 917, 314), (471, 1302, 1802, 1299), (1302, 313, 659, 1802), (1303, 1803, 825, 229), (472, 1306, 1803, 1303), (1306, 312, 658, 1803), (1307, 1804, 914, 311), (473, 1310, 1804, 1307), (1310, 262, 608, 1804), (1311, 1805, 913, 310), (474, 1314, 1805, 1311), (1314, 309, 655, 1805), (1315, 1806, 826, 230), (475, 1318, 1806, 1315), (1318, 308, 654, 1806), (1319, 1807, 910, 307), (476, 1322, 1807, 1319), (1322, 185, 531, 1807), (1323, 1808, 909, 306), (477, 1326, 1808, 1323), (1326, 228, 574, 1808), (1327, 1809, 906, 304), (478, 1330, 1809, 1327), (1330, 183, 529, 1809), (1331, 1810, 905, 303), (479, 1334, 1810, 1331), (1334, 225, 571, 1810), (1335, 1811, 902, 301), (480, 1338, 1811, 1335), (1338, 195, 541, 1811), (1339, 1812, 901, 300), (481, 1342, 1812, 1339), (1342, 222, 568, 1812), (1343, 1813, 898, 298), (482, 1346, 1813, 1343), (1346, 196, 542, 1813), (1347, 1814, 897, 297), (483, 1350, 1814, 1347), (1350, 219, 565, 1814), (1351, 1815, 847, 249), (484, 1354, 1815, 1351), (1354, 218, 564, 1815), (1355, 1816, 894, 294), (485, 1358, 1816, 1355), (1358, 192, 538, 1816), (1359, 1817, 893, 293), (486, 1362, 1817, 1359), (1362, 215, 561, 1817), (1363, 1818, 848, 250), (487, 1366, 1818, 1363), (1366, 214, 560, 1818), (1367, 1819, 890, 290), (488, 1370, 1819, 1367), (1370, 199, 545, 1819), (1371, 1820, 889, 289), (489, 1374, 1820, 1371), (1374, 211, 557, 1820), (1375, 1821, 886, 287), (490, 1378, 1821, 1375), (1378, 200, 546, 1821), (1379, 1822, 885, 286), (491, 1382, 1822, 1379), (1382, 208, 554, 1822), (1383, 1823, 851, 252), (492, 1386, 1823, 1383), (1386, 207, 553, 1823), (1387, 1824, 882, 283), (493, 1390, 1824, 1387), (1390, 194, 540, 1824), (1391, 1825, 881, 282), (494, 1394, 1825, 1391), (1394, 204, 550, 1825), (1395, 1826, 852, 253), (495, 1398, 1826, 1395), (1398, 203, 549, 1826), (1399, 1827, 878, 279), (496, 1402, 1827, 1399), (1402, 170, 516, 1827), (1403, 1828, 877, 278), (497, 1406, 1828, 1403), (1406, 174, 520, 1828), (1407, 1829, 874, 275), (498, 1410, 1829, 1407), (1410, 168, 514, 1829), (1411, 1830, 873, 274), (499, 1414, 1830, 1411), (1414, 171, 517, 1830), (502, 3, 869, 270, 616, 92, 789, 193, 539, 35, 843, 246, 592, 68, 765, 169, 515, 15, 860, 261, 607, 83, 780, 184, 530, 26, 834, 238, 584, 60, 757, 161, 507, 7, 865, 266, 612, 88, 785, 189, 535, 31, 839, 242, 588, 64, 761, 165, 511, 11, 856, 257, 603, 79, 776, 180, 526, 22, 830, 234, 580, 56, 753, 157, 503, 2, 866, 267, 613, 89, 786, 190, 536, 32, 840, 243, 589, 65, 762, 166, 512, 12, 857, 258, 604, 80, 777, 181, 527, 23, 831, 235, 581, 57, 754, 158, 504, 4, 862, 263, 609, 85, 782, 186, 532, 1626, 1144, 1625, 970, 1628, 1143, 1627, 887, 1702, 1046, 1701, 1003, 1704, 1045, 1703, 849, 1506, 1294, 1505, 919, 1508, 1293, 1507, 907, 1732, 1016, 1731, 1014, 1734, 1015, 1733, 835, 1550, 1242, 1549, 937, 1552, 1241, 1551, 899, 1724, 1020, 1723, 1012, 1726, 1019, 1725, 845, 1528, 1268, 1527, 928, 1530, 1267, 1529, 903, 1728, 1018, 1727, 1013, 1730, 1017, 1729, 833, 237, 583, 59, 756, 160, 506, 6, 864, 265, 611, 87, 784, 188, 534, 30, 838, 241, 587, 63, 760, 164, 510, 10, 855, 256, 602, 78, 775, 179, 525, 21, 829, 233, 579, 55, 752, 156)])
me_plane.use_remesh_preserve_volume = False
me_plane.use_remesh_preserve_attributes = False
me_plane.use_mirror_vertex_groups = False
me_plane.update()

# ---- objects
ob_spot = bpy.data.objects.new('Spot', light_spot)
ob_sun = bpy.data.objects.new('Sun', light_sun)
ob_weihnachtsbaum = bpy.data.objects.new('Weihnachtsbaum', None)
ob_baum_landschaft_006 = bpy.data.objects.new('Baum_Landschaft.006', None)
ob_baum_landschaft_005 = bpy.data.objects.new('Baum_Landschaft.005', None)
ob_baum_landschaft_004 = bpy.data.objects.new('Baum_Landschaft.004', None)
ob_baum_landschaft_003 = bpy.data.objects.new('Baum_Landschaft.003', None)
ob_baum_landschaft_002 = bpy.data.objects.new('Baum_Landschaft.002', None)
ob_baum_landschaft_001 = bpy.data.objects.new('Baum_Landschaft.001', None)
ob_baum_landschaft = bpy.data.objects.new('Baum_Landschaft', None)
ob_haus = bpy.data.objects.new('Haus', None)
ob_plane = bpy.data.objects.new('Plane', me_plane)
ob_camera = bpy.data.objects.new('Camera', cam_camera_001)

# ---- transforms, parenting, visibility, modifiers, constraints
ob_spot.location = (-0.3537, 0.06877, 0.9551)
ob_spot.scale = (0.01908, 0.01908, 0.01908)
ob_spot.lineart.crease_threshold = 0.0
ob_sun.location = (5.78, 7.624, 7.382)
ob_sun.rotation_euler = (0.1176, 1.031, 1.172)
ob_sun.lineart.crease_threshold = 0.0
ob_weihnachtsbaum.location = (0.3049, 0.1066, 0.0)
ob_weihnachtsbaum.scale = (0.07435, 0.07435, 0.07435)
ob_weihnachtsbaum.empty_image_offset = (0.0, 0.0)
ob_weihnachtsbaum.show_instancer_for_render = False
ob_weihnachtsbaum.instance_type = 'COLLECTION'
ob_weihnachtsbaum.lineart.crease_threshold = 0.0
ob_baum_landschaft_006.location = (3.483, -5.152, 0.0)
ob_baum_landschaft_006.rotation_euler = (0.0, -0.0, 1.571)
ob_baum_landschaft_006.scale = (0.106, 0.106, 0.106)
ob_baum_landschaft_006.empty_image_offset = (0.0, 0.0)
ob_baum_landschaft_006.show_instancer_for_render = False
ob_baum_landschaft_006.instance_type = 'COLLECTION'
ob_baum_landschaft_006.lineart.crease_threshold = 0.0
ob_baum_landschaft_005.location = (2.715, -5.152, 0.0)
ob_baum_landschaft_005.rotation_euler = (0.0, -0.0, 1.571)
ob_baum_landschaft_005.scale = (0.106, 0.106, 0.106)
ob_baum_landschaft_005.empty_image_offset = (0.0, 0.0)
ob_baum_landschaft_005.show_instancer_for_render = False
ob_baum_landschaft_005.instance_type = 'COLLECTION'
ob_baum_landschaft_005.lineart.crease_threshold = 0.0
ob_baum_landschaft_004.location = (4.337, -4.934, 0.0)
ob_baum_landschaft_004.rotation_euler = (0.0, -0.0, 1.571)
ob_baum_landschaft_004.scale = (0.106, 0.106, 0.106)
ob_baum_landschaft_004.empty_image_offset = (0.0, 0.0)
ob_baum_landschaft_004.show_instancer_for_render = False
ob_baum_landschaft_004.instance_type = 'COLLECTION'
ob_baum_landschaft_004.lineart.crease_threshold = 0.0
ob_baum_landschaft_003.location = (-3.842, -4.25, 0.0)
ob_baum_landschaft_003.rotation_euler = (0.0, -0.0, 1.571)
ob_baum_landschaft_003.scale = (0.1448, 0.1448, 0.1448)
ob_baum_landschaft_003.empty_image_offset = (0.0, 0.0)
ob_baum_landschaft_003.show_instancer_for_render = False
ob_baum_landschaft_003.instance_type = 'COLLECTION'
ob_baum_landschaft_003.lineart.crease_threshold = 0.0
ob_baum_landschaft_002.location = (4.515, -5.152, 0.0)
ob_baum_landschaft_002.rotation_euler = (0.0, -0.0, 1.571)
ob_baum_landschaft_002.scale = (0.106, 0.106, 0.106)
ob_baum_landschaft_002.empty_image_offset = (0.0, 0.0)
ob_baum_landschaft_002.show_instancer_for_render = False
ob_baum_landschaft_002.instance_type = 'COLLECTION'
ob_baum_landschaft_002.lineart.crease_threshold = 0.0
ob_baum_landschaft_001.location = (-3.255, -5.152, 0.0)
ob_baum_landschaft_001.rotation_euler = (0.0, -0.0, 1.571)
ob_baum_landschaft_001.scale = (0.106, 0.106, 0.106)
ob_baum_landschaft_001.empty_image_offset = (0.0, 0.0)
ob_baum_landschaft_001.show_instancer_for_render = False
ob_baum_landschaft_001.instance_type = 'COLLECTION'
ob_baum_landschaft_001.lineart.crease_threshold = 0.0
ob_baum_landschaft.location = (3.127, -4.952, 0.0)
ob_baum_landschaft.rotation_euler = (0.0, -0.0, 1.571)
ob_baum_landschaft.scale = (0.106, 0.106, 0.106)
ob_baum_landschaft.empty_image_offset = (0.0, 0.0)
ob_baum_landschaft.show_instancer_for_render = False
ob_baum_landschaft.instance_type = 'COLLECTION'
ob_baum_landschaft.lineart.crease_threshold = 0.0
ob_haus.location = (-0.2668, 0.2967, 0.0)
ob_haus.rotation_euler = (0.0, -0.0, 1.571)
ob_haus.scale = (0.4414, 0.4414, 0.4414)
ob_haus.empty_image_offset = (0.0, 0.0)
ob_haus.show_instancer_for_render = False
ob_haus.instance_type = 'COLLECTION'
ob_haus.lineart.crease_threshold = 0.0
ob_plane.location = (0.0, 0.0, 0.0)
ob_plane.scale = (8.0, 8.0, 8.0)
ob_plane.lineart.crease_threshold = 0.0
ob_camera.location = (-0.2627, 6.559, 1.089)
ob_camera.rotation_euler = (1.494, 0.008092, 3.158)
ob_camera.lineart.crease_threshold = 0.0
ob_weihnachtsbaum.instance_collection = col_weihnachtsbaum
ob_baum_landschaft_006.instance_collection = col_baum_landschaft
ob_baum_landschaft_005.instance_collection = col_baum_landschaft
ob_baum_landschaft_004.instance_collection = col_baum_landschaft
ob_baum_landschaft_003.instance_collection = col_baum_landschaft
ob_baum_landschaft_002.instance_collection = col_baum_landschaft
ob_baum_landschaft_001.instance_collection = col_baum_landschaft
ob_baum_landschaft.instance_collection = col_baum_landschaft
ob_haus.instance_collection = col_haus

# ---- collection membership
col_collection_1.objects.link(ob_spot)
col_collection_1.objects.link(ob_sun)
col_collection_1.objects.link(ob_weihnachtsbaum)
col_collection_1.objects.link(ob_baum_landschaft_006)
col_collection_1.objects.link(ob_baum_landschaft_005)
col_collection_1.objects.link(ob_baum_landschaft_004)
col_collection_1.objects.link(ob_baum_landschaft_003)
col_collection_1.objects.link(ob_baum_landschaft_002)
col_collection_1.objects.link(ob_baum_landschaft_001)
col_collection_1.objects.link(ob_baum_landschaft)
col_collection_1.objects.link(ob_haus)
col_collection_1.objects.link(ob_plane)
col_collection_1.objects.link(ob_camera)

# ---- scene / render settings (as saved in the file)
scene.camera = ob_camera
scene.frame_start = 1; scene.frame_end = 250; scene.frame_set(51)
scene.render.engine = 'CYCLES'
scene.render.resolution_percentage = 50
scene.render.fps = 30
scene.render.dither_intensity = 0.0
scene.cycles.use_denoising = False
scene.cycles.samples = 50
scene.cycles.sampling_pattern = 'TABULATED_SOBOL'
scene.cycles.light_sampling_threshold = 0.0
scene.cycles.use_adaptive_sampling = False
scene.cycles.use_light_tree = False
scene.cycles.blur_glossy = 0.0
scene.cycles.pixel_filter_type = 'GAUSSIAN'
scene.cycles.sample_clamp_indirect = 0.0
scene.view_settings.view_transform = 'Standard'
bpy.context.view_layer.update()
